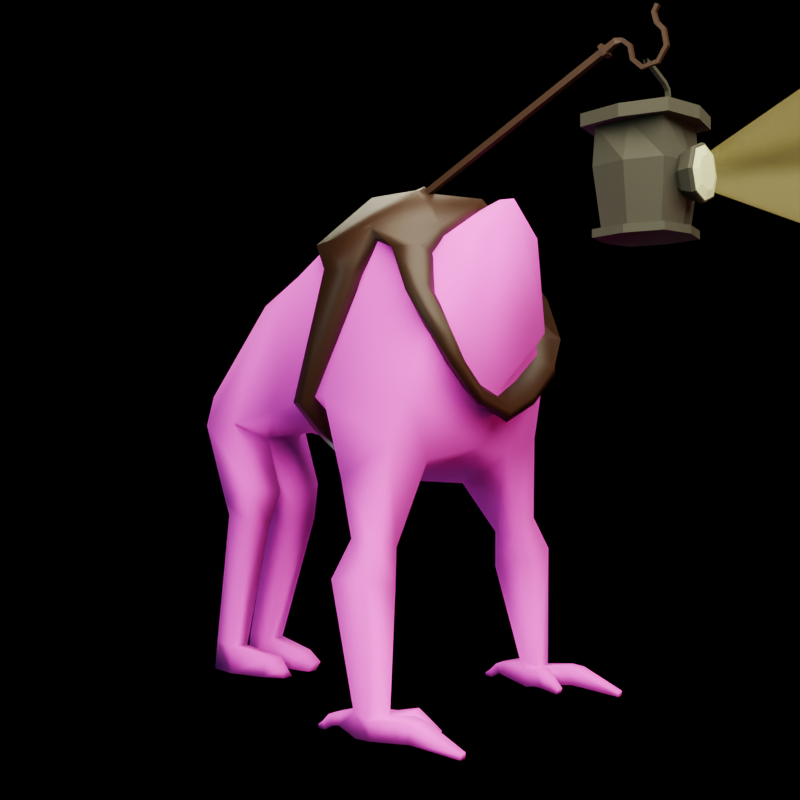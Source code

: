# Source: Sheperd.blend  (saved by Blender 5.0.118; exported with 4.5.12 LTS)
import bpy
from mathutils import Matrix  # noqa: F401  (used for matrix-valued properties, if any)

bpy.ops.wm.read_factory_settings(use_empty=True)
scene = bpy.context.scene
scene.name = 'Scene'

# ---- collections
col_collection = bpy.data.collections.new('Collection'); scene.collection.children.link(col_collection)

# ---- images (referenced by path relative to the original .blend; pixels are not part of the script)
import os
ASSET_DIR = os.environ.get("B2B_ASSET_DIR", "")  # directory of the original .blend (textures are referenced by path, not embedded)
HERE = os.path.dirname(os.path.abspath(__file__))  # packed textures are extracted next to this script under _unpacked/

def load_image(name, relpath, width, height, colorspace="sRGB"):
    """Load a texture the original file referenced (path relative to the .blend, or extracted next to this script)."""
    p = next((c for c in (os.path.join(HERE, relpath), os.path.join(ASSET_DIR, relpath)) if relpath and os.path.exists(c)), "")
    if p:
        img = bpy.data.images.load(p, check_existing=True)
        img.name = name
    else:  # same state as the original file: an image datablock whose file is absent (Cycles renders it pink)
        img = bpy.data.images.new(name, width, height)
        img.source = "FILE"
        img.filepath = "//" + (relpath or name)
    img.colorspace_settings.name = colorspace
    return img
img_sheperd_albedo_darker_png = load_image('Sheperd_Albedo_Darker.png', 'ModelTextures/Sheperd_Albedo_Darker.png', 1024, 1024, 'sRGB')

# ---- materials (node trees are filled in below, after node groups)
mat_body = bpy.data.materials.new('Body')
mat_material_001 = bpy.data.materials.new('Material.001')
mat_tin = bpy.data.materials.new('Tin')
mat_handlewood = bpy.data.materials.new('HandleWood')
mat_lens = bpy.data.materials.new('Lens')
mat_lightcone_start = bpy.data.materials.new('LightCone_Start')

# ---- material node trees
mat_body.use_nodes = True; mat_body.node_tree.nodes.clear()
_N = mat_body.node_tree.nodes; _L = mat_body.node_tree.links
n0 = _N.new('ShaderNodeBsdfPrincipled'); n0.name = 'Principled BSDF'; n0.location = (-200, 100)
n0.inputs[2].default_value = 1.0
n1 = _N.new('ShaderNodeOutputMaterial'); n1.name = 'Material Output'; n1.location = (200, 100)
n2 = _N.new('ShaderNodeTexImage'); n2.name = 'Image Texture'; n2.location = (-490, 80)
n2.image = img_sheperd_albedo_darker_png
_L.new(n0.outputs[0], n1.inputs[0])
_L.new(n2.outputs[0], n0.inputs[0])
n1.is_active_output = True
mat_material_001.use_nodes = True; mat_material_001.node_tree.nodes.clear()
_N = mat_material_001.node_tree.nodes; _L = mat_material_001.node_tree.links
n0 = _N.new('ShaderNodeBsdfPrincipled'); n0.name = 'Principled BSDF'; n0.location = (-200, 100)
n0.inputs[0].default_value = (0.03003, 0.00795, 0.002087, 1.0)
n1 = _N.new('ShaderNodeOutputMaterial'); n1.name = 'Material Output'; n1.location = (200, 100)
_L.new(n0.outputs[0], n1.inputs[0])
n1.is_active_output = True
mat_tin.use_nodes = True; mat_tin.node_tree.nodes.clear()
_N = mat_tin.node_tree.nodes; _L = mat_tin.node_tree.links
n0 = _N.new('ShaderNodeBsdfPrincipled'); n0.name = 'Principled BSDF'; n0.location = (-200, 100)
n0.inputs[0].default_value = (0.07199, 0.07117, 0.05939, 1.0)
n0.inputs[1].default_value = 0.6846
n0.inputs[2].default_value = 0.7462
n1 = _N.new('ShaderNodeOutputMaterial'); n1.name = 'Material Output'; n1.location = (200, 100)
_L.new(n0.outputs[0], n1.inputs[0])
n1.is_active_output = True
mat_handlewood.use_nodes = True; mat_handlewood.node_tree.nodes.clear()
_N = mat_handlewood.node_tree.nodes; _L = mat_handlewood.node_tree.links
n0 = _N.new('ShaderNodeBsdfPrincipled'); n0.name = 'Principled BSDF'; n0.location = (-200, 100)
n0.inputs[0].default_value = (0.05476, 0.01251, 0.006433, 1.0)
n0.inputs[2].default_value = 0.7692
n1 = _N.new('ShaderNodeOutputMaterial'); n1.name = 'Material Output'; n1.location = (200, 100)
_L.new(n0.outputs[0], n1.inputs[0])
n1.is_active_output = True
mat_lens.use_nodes = True; mat_lens.node_tree.nodes.clear()
_N = mat_lens.node_tree.nodes; _L = mat_lens.node_tree.links
n0 = _N.new('ShaderNodeBsdfPrincipled'); n0.name = 'Principled BSDF'; n0.location = (-200, 100)
n0.inputs[0].default_value = (0.7057, 0.8, 0.3831, 1.0)
n0.inputs[2].default_value = 0.2385
n0.inputs[28].default_value = 0.1
n1 = _N.new('ShaderNodeOutputMaterial'); n1.name = 'Material Output'; n1.location = (200, 100)
_L.new(n0.outputs[0], n1.inputs[0])
n1.is_active_output = True
mat_lightcone_start.use_nodes = True; mat_lightcone_start.node_tree.nodes.clear()
_N = mat_lightcone_start.node_tree.nodes; _L = mat_lightcone_start.node_tree.links
n0 = _N.new('ShaderNodeBsdfPrincipled'); n0.name = 'Principled BSDF'; n0.location = (-200, 100)
n0.inputs[0].default_value = (0.8, 0.7057, 0.2687, 1.0)
n0.inputs[4].default_value = 0.1077
n1 = _N.new('ShaderNodeOutputMaterial'); n1.name = 'Material Output'; n1.location = (200, 100)
_L.new(n0.outputs[0], n1.inputs[0])
n1.is_active_output = True

# ---- world
world_world = bpy.data.worlds.new('World'); scene.world = world_world
world_world.use_nodes = True; world_world.node_tree.nodes.clear()
_N = world_world.node_tree.nodes; _L = world_world.node_tree.links
n0 = _N.new('ShaderNodeOutputWorld'); n0.name = 'World Output'; n0.location = (200, 100)
n1 = _N.new('ShaderNodeBackground'); n1.name = 'Background'; n1.location = (-200, 100)
n1.inputs[0].default_value = (0.0, 0.0, 0.0, 1.0)
_L.new(n1.outputs[0], n0.inputs[0])
n0.is_active_output = True
world_world.color = (0.05088, 0.05088, 0.05088)
world_world.sun_shadow_jitter_overblur = 0.0

# ---- cameras
cam_camera_001 = bpy.data.cameras.new('Camera.001')

# ---- lights
light_area = bpy.data.lights.new('Area', 'AREA')
light_area.color = (1.0, 0.9476, 0.6701)
light_area.normalize = False
light_area.energy = 25.1
light_area.size = 1.0
light_area.size_y = 1.0
light_area_001 = bpy.data.lights.new('Area.001', 'AREA')
light_area_001.color = (1.0, 0.2769, 0.2162)
light_area_001.energy = 18.2
light_area_001.size = 1.0
light_area_001.size_y = 1.0
light_area_002 = bpy.data.lights.new('Area.002', 'AREA')
light_area_002.color = (0.6622, 1.0, 0.9457)
light_area_002.energy = 18.2
light_area_002.size = 1.0
light_area_002.size_y = 1.0
light_area_003 = bpy.data.lights.new('Area.003', 'AREA')
light_area_003.color = (0.6622, 1.0, 0.9457)
light_area_003.energy = 18.2
light_area_003.size = 1.0
light_area_003.size_y = 1.0
light_area_004 = bpy.data.lights.new('Area.004', 'AREA')
light_area_004.color = (1.0, 0.9476, 0.6701)
light_area_004.normalize = False
light_area_004.energy = 25.1
light_area_004.size = 1.0
light_area_004.size_y = 1.0

# ---- meshes
me_cube_001 = bpy.data.meshes.new('Cube.001')
me_cube_001.from_pydata([(0.0, -1.0, -1.875), (0.0, -1.0, 1.821), (0.0, 0.5097, -2.448), (1.768, -1.0, -1.0), (0.9357, -1.0, 1.301), (1.804, 0.6458, -1.11), (1.092, 0.1656, 1.323), (0.0, 1.588, -1.925), (0.0, 1.248, 2.128), (1.14, 1.514, -1.08), (1.017, 1.41, 1.291), (0.0, 3.775, -1.794), (0.0, 3.825, 0.6246), (0.8702, 3.718, -1.523), (0.7337, 3.425, -0.09682), (0.0, 4.552, -1.799), (0.0, 4.552, -0.8542), (0.7706, 4.552, -1.57), (0.6086, 4.552, -1.046), (0.7976, -1.373, 1.345), (1.028, -1.386, -0.265), (0.0, -1.373, 1.942), (0.0, -1.384, -0.9752), (1.033, -0.7787, -2.042), (1.029, 0.09494, -2.53), (1.909, -0.7787, -1.778), (1.901, 0.1879, -2.331), (1.619, -0.6549, -3.316), (1.605, -0.1801, -3.38), (2.07, -0.6549, -3.145), (2.081, -0.1801, -3.183), (1.757, -0.7484, -3.898), (1.733, -0.08655, -3.986), (2.396, -0.7484, -3.692), (2.409, -0.08655, -3.745), (1.957, -0.814, -5.674), (1.927, -0.4752, -5.608), (2.358, -0.7581, -5.68), (2.355, -0.4752, -5.603), (1.942, -0.852, -5.953), (1.926, -0.5136, -5.978), (2.358, -0.7985, -5.96), (2.355, -0.5141, -5.972), (1.958, -1.258, -5.605), (2.359, -1.258, -5.612), (1.958, -1.298, -5.894), (2.359, -1.298, -5.901), (1.982, -1.489, -5.62), (2.337, -1.488, -5.625), (1.982, -1.471, -5.877), (2.336, -1.47, -5.883), (2.103, -2.26, -5.886), (2.219, -2.26, -5.888), (2.103, -2.255, -5.97), (2.219, -2.254, -5.972), (1.832, -0.2135, -5.66), (2.302, -0.2156, -5.656), (1.832, -0.1406, -5.866), (2.301, -0.1427, -5.862), (2.017, 0.09196, -5.743), (2.266, 0.0928, -5.74), (2.017, 0.03037, -5.901), (2.266, 0.0312, -5.897), (2.051, 0.2514, -5.881), (2.233, 0.252, -5.878), (2.051, 0.2064, -5.996), (2.233, 0.207, -5.993), (2.101, 0.3862, -5.96), (2.185, 0.3865, -5.959), (2.101, 0.3653, -6.014), (2.185, 0.3656, -6.013), (0.6567, -1.641, 1.394), (0.8766, -1.641, -0.06865), (0.0, -1.641, 1.931), (0.0, -1.641, -0.7087), (0.1065, 3.323, -2.74), (0.8631, 3.32, -2.663), (0.07212, 4.064, -2.965), (0.7191, 4.108, -2.917), (0.2632, 3.437, -3.361), (0.8134, 3.361, -3.296), (0.2794, 3.992, -3.228), (0.7526, 3.962, -3.166), (0.2468, 4.034, -5.574), (0.6462, 4.033, -5.548), (0.2337, 4.469, -5.496), (0.5762, 4.469, -5.482), (0.2193, 4.081, -6.005), (0.6482, 4.035, -6.02), (0.2327, 4.521, -5.995), (0.6012, 4.509, -6.009), (0.1654, 3.233, -5.691), (0.5649, 3.222, -5.687), (0.138, 3.249, -5.977), (0.5669, 3.264, -5.991), (0.3261, 2.916, -5.854), (0.507, 2.911, -5.852), (0.2077, 2.923, -5.983), (0.4019, 2.93, -5.99), (1.678, -0.7208, -5.671), (1.56, -0.9917, -5.891), (1.663, -0.7589, -5.951), (1.554, -1.024, -5.61), (1.844, -1.069, -5.894), (1.838, -1.101, -5.614), (1.572, -1.124, -5.905), (1.556, -1.199, -5.711), (1.785, -1.169, -5.905), (1.768, -1.244, -5.71), (1.569, -1.411, -5.957), (1.561, -1.446, -5.865), (1.67, -1.432, -5.957), (1.662, -1.468, -5.864), (0.9377, 2.654, -1.289), (0.8724, 2.585, 0.637), (0.0, 2.641, -1.693), (0.0, 2.318, 1.471), (0.0, 4.983, -1.917), (0.0, 4.983, -1.786), (0.1224, 4.983, -1.886), (0.1224, 4.983, -1.813), (0.0, -1.047, 1.996), (0.0, 0.01789, 2.22), (1.047, -1.039, 1.445), (1.285, 0.1439, 1.514), (0.0, 1.236, 2.3), (1.155, 1.423, 1.378), (1.309, 0.5053, 0.8402), (1.721, -0.9063, 0.4388), (0.8697, 1.396, -1.762), (0.8333, 1.781, -1.626), (0.0, 1.683, -2.172), (0.0, 1.943, -2.1), (1.662, -1.193, 0.5466), (1.263, 1.149, 0.9574), (1.447, 1.386, -1.179), (1.327, 1.77, -1.174), (1.362, -0.8961, 1.135), (1.424, -0.3905, 1.151), (1.491, -1.553, -0.1409), (1.576, -1.385, -0.3163), (1.214, -1.608, -0.6053), (1.353, -1.542, -0.7251), (0.0, -1.608, -1.308), (0.0, -1.5, -1.487), (0.6393, -1.585, -1.079), (0.7461, -1.514, -1.209), (0.1369, 0.08685, 2.254), (0.0, 0.283, 2.3), (0.0, 0.1022, 2.34), (0.269, 0.08401, 2.223), (0.0, -0.9869, 1.751), (0.8838, -0.99, 1.255), (1.039, 0.1686, 1.278), (0.0, 1.241, 2.077), (0.9588, 1.408, 1.251), (1.031, 0.4733, 0.8089), (1.227, -0.7644, 0.2908), (0.7398, 1.327, -1.414), (0.7034, 1.712, -1.278), (0.0, 1.604, -1.881), (0.0, 1.863, -1.809), (1.168, -1.051, 0.3985), (0.9847, 1.117, 0.926), (1.149, 1.344, -1.099), (1.039, 1.725, -1.073), (0.9561, -0.8535, 1.04), (1.018, -0.3472, 1.057), (1.247, -1.158, -0.09689), (1.381, -1.064, -0.1844), (1.074, -1.249, -0.4261), (1.212, -1.183, -0.5469), (0.0, -1.237, -1.005), (0.0, -1.128, -1.184), (0.6079, -1.21, -0.7817), (0.7157, -1.138, -0.9131)], [], [(114, 113, 13, 14), (6, 5, 9, 10), (5, 6, 4, 3), (4, 1, 21, 19), (15, 17, 78, 77), (5, 2, 7, 9), (14, 13, 17, 18), (113, 115, 11, 13), (116, 114, 14, 12), (16, 18, 120, 118), (13, 11, 75, 76), (12, 14, 18, 16), (5, 3, 25, 26), (3, 4, 19, 20), (20, 19, 71, 72), (24, 26, 30, 28), (0, 2, 24, 23), (3, 0, 23, 25), (2, 5, 26, 24), (30, 29, 33, 34), (26, 25, 29, 30), (23, 24, 28, 27), (25, 23, 27, 29), (33, 31, 35, 37), (27, 28, 32, 31), (29, 27, 31, 33), (28, 30, 34, 32), (38, 37, 41, 42), (32, 34, 38, 36), (34, 33, 37, 38), (31, 32, 36, 35), (40, 42, 41, 39), (43, 35, 39, 45), (35, 36, 99), (38, 42, 58, 56), (43, 45, 49, 47), (39, 41, 46, 45), (37, 35, 43, 44), (41, 37, 44, 46), (50, 48, 52, 54), (45, 46, 50, 49), (46, 44, 48, 50), (44, 43, 47, 48), (52, 51, 53, 54), (48, 47, 51, 52), (47, 49, 53, 51), (49, 50, 54, 53), (57, 55, 59, 61), (42, 40, 57, 58), (55, 99, 36), (36, 38, 56, 55), (60, 62, 66, 64), (58, 57, 61, 62), (56, 58, 62, 60), (55, 56, 60, 59), (65, 63, 67, 69), (59, 60, 64, 63), (61, 59, 63, 65), (62, 61, 65, 66), (67, 68, 70, 69), (66, 65, 69, 70), (64, 66, 70, 68), (63, 64, 68, 67), (0, 3, 20, 22), (72, 71, 73, 74), (19, 21, 73, 71), (76, 75, 79, 80), (22, 20, 72, 74), (11, 15, 77, 75), (17, 13, 76, 78), (80, 79, 83, 84), (75, 77, 81, 79), (77, 78, 82, 81), (78, 76, 80, 82), (86, 84, 88, 90), (82, 80, 84, 86), (81, 82, 86, 85), (79, 81, 85, 83), (88, 87, 89, 90), (85, 86, 90, 89), (83, 85, 89, 87), (83, 87, 93, 91), (94, 92, 96, 98), (87, 88, 94, 93), (84, 83, 91, 92), (88, 84, 92, 94), (96, 95, 97, 98), (92, 91, 95, 96), (91, 93, 97, 95), (93, 94, 98, 97), (57, 40, 101), (102, 100, 105, 106), (101, 39, 103, 100), (99, 101, 100, 102), (40, 39, 101), (39, 35, 104, 103), (35, 99, 102, 104), (108, 106, 110, 112), (103, 104, 108, 107), (100, 103, 107, 105), (104, 102, 106, 108), (110, 109, 111, 112), (106, 105, 109, 110), (107, 108, 112, 111), (105, 107, 111, 109), (99, 55, 57, 101), (8, 10, 114, 116), (9, 7, 115, 113), (10, 9, 113, 114), (117, 118, 120, 119), (18, 17, 119, 120), (17, 15, 117, 119), (124, 150, 122, 121, 123), (122, 150, 147, 149), (126, 124, 127, 134), (136, 135, 129, 130), (130, 129, 131, 132), (138, 137, 133, 128), (134, 127, 135, 136), (124, 123, 137, 138), (128, 133, 139, 140), (140, 139, 141, 142), (146, 145, 143, 144), (142, 141, 145, 146), (148, 150, 124, 126, 125), (149, 147, 148), (150, 148, 147), (123, 121, 151, 152), (125, 126, 155, 154), (127, 124, 153, 156), (129, 135, 164, 158), (131, 129, 158, 160), (130, 132, 161, 159), (134, 136, 165, 163), (128, 140, 169, 157), (133, 137, 166, 162), (136, 130, 159, 165), (137, 123, 152, 166), (124, 138, 167, 153), (139, 133, 162, 168), (138, 128, 157, 167), (141, 139, 168, 170), (140, 142, 171, 169), (143, 145, 174, 172), (142, 146, 175, 171), (145, 141, 170, 174), (146, 144, 173, 175), (126, 134, 163, 155), (135, 127, 156, 164)])
me_cube_001.polygons.foreach_set('use_smooth', [True] * 149)
me_cube_001.polygons.foreach_set('material_index', [0, 0, 0, 0, 0, 0, 0, 0, 0, 0, 0, 0, 0, 0, 0, 0, 0, 0, 0, 0, 0, 0, 0, 0, 0, 0, 0, 0, 0, 0, 0, 0, 0, 0, 0, 0, 0, 0, 0, 0, 0, 0, 0, 0, 0, 0, 0, 0, 0, 0, 0, 0, 0, 0, 0, 0, 0, 0, 0, 0, 0, 0, 0, 0, 0, 0, 0, 0, 0, 0, 0, 0, 0, 0, 0, 0, 0, 0, 0, 0, 0, 0, 0, 0, 0, 0, 0, 0, 0, 0, 0, 0, 0, 0, 0, 0, 0, 0, 0, 0, 0, 0, 0, 0, 0, 0, 0, 0, 0, 0, 0, 0, 1, 1, 1, 1, 1, 1, 1, 1, 1, 1, 1, 1, 1, 1, 1, 1, 1, 1, 1, 1, 1, 1, 1, 1, 1, 1, 1, 1, 1, 1, 1, 1, 1, 1, 1, 1, 1])
_uv = me_cube_001.uv_layers.new(name='UVMap')
_uv.uv.foreach_set('vector', [0.3838, 0.3216, 0.2431, 0.2105, 0.2904, 0.1174, 0.3786, 0.2195, 0.3256, 0.5354, 0.1362, 0.4061, 0.1861, 0.3138, 0.3707, 0.4489, 0.1362, 0.4061, 0.3256, 0.5354, 0.2904, 0.6295, 0.08819, 0.5515, 0.2904, 0.6295, 0.371, 0.6786, 0.3673, 0.6907, 0.2888, 0.644, 0.6879, 0.508, 0.6316, 0.529, 0.6168, 0.3996, 0.6785, 0.393, 0.1362, 0.4061, 0.0002118, 0.2504, 0.09728, 0.2065, 0.1861, 0.3138, 0.3786, 0.2195, 0.2904, 0.1174, 0.3389, 0.05935, 0.3673, 0.09157, 0.2431, 0.2105, 0.174, 0.1437, 0.2435, 0.06566, 0.2904, 0.1174, 0.4849, 0.3783, 0.3838, 0.3216, 0.3786, 0.2195, 0.4796, 0.2239, 0.4231, 0.08578, 0.3673, 0.09157, 0.3709, 0.01387, 0.38, 0.00856, 0.5566, 0.5154, 0.4853, 0.5042, 0.4853, 0.4078, 0.5471, 0.4132, 0.4796, 0.2239, 0.3786, 0.2195, 0.3673, 0.09157, 0.4231, 0.08578, 0.9031, 0.7669, 0.8174, 0.8813, 0.7722, 0.8314, 0.7989, 0.7148, 0.08819, 0.5515, 0.2904, 0.6295, 0.2888, 0.644, 0.1482, 0.6201, 0.8637, 0.08307, 0.8412, 0.231, 0.8124, 0.2267, 0.8356, 0.1041, 0.834, 0.6275, 0.7989, 0.7148, 0.7205, 0.6826, 0.743, 0.6193, 0.6691, 0.9998, 0.5251, 0.9571, 0.5758, 0.876, 0.6887, 0.9046, 0.8174, 0.8813, 0.6691, 0.9998, 0.6887, 0.9046, 0.7722, 0.8314, 0.9031, 0.5692, 0.9031, 0.7669, 0.7989, 0.7148, 0.834, 0.6275, 0.7205, 0.6826, 0.6759, 0.7333, 0.6408, 0.6895, 0.6728, 0.6498, 0.7989, 0.7148, 0.7722, 0.8314, 0.6759, 0.7333, 0.7205, 0.6826, 0.6887, 0.9046, 0.5758, 0.876, 0.5649, 0.7885, 0.6214, 0.7678, 0.7722, 0.8314, 0.6887, 0.9046, 0.6214, 0.7678, 0.6759, 0.7333, 0.6408, 0.6895, 0.5932, 0.7198, 0.5042, 0.5934, 0.5286, 0.571, 0.6214, 0.7678, 0.5649, 0.7885, 0.5402, 0.745, 0.5932, 0.7198, 0.6759, 0.7333, 0.6214, 0.7678, 0.5932, 0.7198, 0.6408, 0.6895, 0.743, 0.6193, 0.7205, 0.6826, 0.6728, 0.6498, 0.6967, 0.5985, 0.9062, 0.0954, 0.8936, 0.1234, 0.8641, 0.1231, 0.8674, 0.09355, 0.6967, 0.5985, 0.6728, 0.6498, 0.5515, 0.5592, 0.5723, 0.5294, 0.6728, 0.6498, 0.6408, 0.6895, 0.5286, 0.571, 0.5515, 0.5592, 0.5932, 0.7198, 0.5402, 0.745, 0.4853, 0.6147, 0.5042, 0.5934, 0.09097, 0.7545, 0.09283, 0.7156, 0.1187, 0.7165, 0.1219, 0.7545, 0.9242, 0.1753, 0.9344, 0.1342, 0.9625, 0.1421, 0.9498, 0.1867, 0.8543, 0.3155, 0.8543, 0.398, 0.8192, 0.3556, 0.9062, 0.0954, 0.8674, 0.09355, 0.8848, 0.05663, 0.9047, 0.0678, 0.9242, 0.1753, 0.9498, 0.1867, 0.9407, 0.2029, 0.9192, 0.1936, 0.07398, 0.7565, 0.03612, 0.7613, 0.03612, 0.7156, 0.07262, 0.7156, 0.8936, 0.1234, 0.9344, 0.1342, 0.9242, 0.1753, 0.8914, 0.1705, 0.8641, 0.1231, 0.8936, 0.1234, 0.8914, 0.1705, 0.8641, 0.1748, 0.868, 0.1922, 0.8908, 0.1897, 0.8928, 0.243, 0.8889, 0.249, 0.1223, 0.7521, 0.1223, 0.7156, 0.138, 0.7177, 0.1382, 0.75, 0.8641, 0.1748, 0.8914, 0.1705, 0.8908, 0.1897, 0.868, 0.1922, 0.8914, 0.1705, 0.9242, 0.1753, 0.9192, 0.1936, 0.8908, 0.1897, 0.8928, 0.243, 0.8999, 0.2433, 0.9014, 0.2515, 0.8889, 0.249, 0.8908, 0.1897, 0.9192, 0.1936, 0.8999, 0.2433, 0.8928, 0.243, 0.9192, 0.1936, 0.9407, 0.2029, 0.9014, 0.2515, 0.8999, 0.2433, 0.7864, 0.5161, 0.7541, 0.5161, 0.7649, 0.4443, 0.7755, 0.4443, 0.9547, 0.03328, 0.9502, 0.05485, 0.9233, 0.0308, 0.934, 0.0183, 0.0357, 0.7156, 0.0357, 0.7546, 0.0002119, 0.7631, 0.0004226, 0.7203, 0.8178, 0.4428, 0.8192, 0.3556, 0.8543, 0.398, 0.9483, 0.08357, 0.9062, 0.0954, 0.9047, 0.0678, 0.9502, 0.05485, 0.9016, 0.03782, 0.886, 0.03791, 0.8859, 0.01732, 0.8975, 0.01972, 0.09055, 0.7156, 0.09055, 0.7584, 0.07456, 0.7416, 0.07441, 0.7189, 0.9047, 0.0678, 0.8848, 0.05663, 0.886, 0.03791, 0.9016, 0.03782, 0.9502, 0.05485, 0.9047, 0.0678, 0.9016, 0.03782, 0.9233, 0.0308, 0.9196, 0.004402, 0.9133, 0.01374, 0.9037, 0.005753, 0.9044, 0.0002118, 0.9233, 0.0308, 0.9016, 0.03782, 0.8975, 0.01972, 0.9133, 0.01374, 0.934, 0.0183, 0.9233, 0.0308, 0.9133, 0.01374, 0.9196, 0.004402, 0.1568, 0.7156, 0.1568, 0.7382, 0.1386, 0.7352, 0.1386, 0.7187, 0.9037, 0.005753, 0.8987, 0.007435, 0.8942, 0.00244, 0.9044, 0.0002118, 0.1718, 0.7156, 0.1718, 0.7321, 0.1572, 0.7276, 0.1572, 0.7199, 0.8975, 0.01972, 0.8859, 0.01732, 0.8942, 0.00244, 0.8987, 0.007435, 0.9133, 0.01374, 0.8975, 0.01972, 0.8987, 0.007435, 0.9037, 0.005753, 0.0002118, 0.7112, 0.08819, 0.5515, 0.1482, 0.6201, 0.0785, 0.7152, 0.8356, 0.1041, 0.8124, 0.2267, 0.7541, 0.282, 0.7541, 0.0362, 0.8412, 0.231, 0.7732, 0.302, 0.7541, 0.282, 0.8124, 0.2267, 0.5471, 0.4132, 0.4853, 0.4078, 0.5014, 0.3538, 0.5483, 0.3637, 0.7645, 0.0002118, 0.8637, 0.08307, 0.8356, 0.1041, 0.7541, 0.0362, 0.7537, 0.4736, 0.6879, 0.508, 0.6785, 0.393, 0.7474, 0.3757, 0.6316, 0.529, 0.5566, 0.5154, 0.5471, 0.4132, 0.6168, 0.3996, 0.5483, 0.3637, 0.5014, 0.3538, 0.5128, 0.1099, 0.5547, 0.1195, 0.7474, 0.3757, 0.6785, 0.393, 0.6617, 0.3604, 0.7162, 0.3304, 0.6785, 0.393, 0.6168, 0.3996, 0.6079, 0.3726, 0.6617, 0.3604, 0.6168, 0.3996, 0.5471, 0.4132, 0.5483, 0.3637, 0.6079, 0.3726, 0.5992, 0.1375, 0.5547, 0.1195, 0.5953, 0.0946, 0.6036, 0.111, 0.6079, 0.3726, 0.5483, 0.3637, 0.5547, 0.1195, 0.5992, 0.1375, 0.6617, 0.3604, 0.6079, 0.3726, 0.5992, 0.1375, 0.6234, 0.1328, 0.7162, 0.3304, 0.6617, 0.3604, 0.6234, 0.1328, 0.6528, 0.1095, 0.5953, 0.0946, 0.6206, 0.09402, 0.6123, 0.1127, 0.6036, 0.111, 0.6234, 0.1328, 0.5992, 0.1375, 0.6036, 0.111, 0.6123, 0.1127, 0.6528, 0.1095, 0.6234, 0.1328, 0.6123, 0.1127, 0.6206, 0.09402, 0.6528, 0.1095, 0.6206, 0.09402, 0.624, 0.03694, 0.6491, 0.03397, 0.5904, 0.04336, 0.5672, 0.0399, 0.5825, 0.01087, 0.5979, 0.01496, 0.6206, 0.09402, 0.5953, 0.0946, 0.5904, 0.04336, 0.624, 0.03694, 0.5547, 0.1195, 0.5128, 0.1099, 0.5321, 0.02367, 0.5672, 0.0399, 0.5953, 0.0946, 0.5547, 0.1195, 0.5672, 0.0399, 0.5904, 0.04336, 0.5825, 0.01087, 0.5981, 0.0009829, 0.6139, 0.008966, 0.5979, 0.01496, 0.5672, 0.0399, 0.5321, 0.02367, 0.5669, 0.0002119, 0.5825, 0.01087, 0.6491, 0.03397, 0.624, 0.03694, 0.6139, 0.008966, 0.6291, 0.001173, 0.624, 0.03694, 0.5904, 0.04336, 0.5979, 0.01496, 0.6139, 0.008966, 0.7754, 0.4438, 0.7541, 0.3714, 0.7989, 0.3492, 0.8099, 0.341, 0.8099, 0.341, 0.8099, 0.341, 0.8099, 0.341, 0.7989, 0.3492, 0.784, 0.3024, 0.81, 0.341, 0.8099, 0.341, 0.8192, 0.3556, 0.7989, 0.3492, 0.8099, 0.341, 0.8099, 0.341, 0.7541, 0.3714, 0.784, 0.3024, 0.7989, 0.3492, 0.784, 0.3024, 0.8543, 0.3155, 0.8099, 0.3411, 0.81, 0.341, 0.8543, 0.3155, 0.8192, 0.3556, 0.8099, 0.341, 0.8099, 0.3411, 0.8099, 0.341, 0.8099, 0.341, 0.8099, 0.341, 0.8099, 0.341, 0.81, 0.341, 0.8099, 0.3411, 0.8099, 0.341, 0.81, 0.341, 0.8099, 0.341, 0.81, 0.341, 0.81, 0.341, 0.8099, 0.341, 0.8099, 0.3411, 0.8099, 0.341, 0.8099, 0.341, 0.8099, 0.341, 0.8099, 0.341, 0.8099, 0.341, 0.8099, 0.341, 0.8099, 0.341, 0.8099, 0.341, 0.8099, 0.341, 0.8099, 0.341, 0.8099, 0.341, 0.81, 0.341, 0.8099, 0.341, 0.8099, 0.341, 0.8099, 0.341, 0.8099, 0.341, 0.81, 0.341, 0.8099, 0.341, 0.8099, 0.341, 0.8192, 0.3556, 0.8178, 0.4428, 0.7754, 0.4438, 0.7989, 0.3492, 0.484, 0.494, 0.3707, 0.4489, 0.3838, 0.3216, 0.4849, 0.3783, 0.1861, 0.3138, 0.09728, 0.2065, 0.174, 0.1437, 0.2431, 0.2105, 0.3707, 0.4489, 0.1861, 0.3138, 0.2431, 0.2105, 0.3838, 0.3216, 0.3707, 0.0002753, 0.38, 0.00856, 0.3709, 0.01387, 0.3675, 0.009783, 0.3673, 0.09157, 0.3389, 0.05935, 0.3675, 0.009783, 0.3709, 0.01387, 0.3389, 0.05935, 0.333, 0.0002118, 0.3707, 0.0002753, 0.3675, 0.009783, 0.3256, 0.5354, 0.423, 0.5888, 0.4308, 0.5931, 0.371, 0.6786, 0.2904, 0.6295, 0.4308, 0.5931, 0.423, 0.5888, 0.423, 0.5888, 0.4308, 0.5931, 0.3707, 0.4489, 0.3256, 0.5354, 0.3256, 0.5354, 0.3707, 0.4489, 0.3707, 0.4489, 0.3256, 0.5354, 0.3256, 0.5354, 0.3707, 0.4489, 0.3707, 0.4489, 0.3256, 0.5354, 0.3256, 0.5354, 0.3707, 0.4489, 0.3256, 0.5354, 0.2904, 0.6295, 0.2904, 0.6295, 0.3256, 0.5354, 0.3707, 0.4489, 0.3256, 0.5354, 0.3256, 0.5354, 0.3707, 0.4489, 0.3256, 0.5354, 0.2904, 0.6295, 0.2904, 0.6295, 0.3256, 0.5354, 0.3256, 0.5354, 0.2904, 0.6295, 0.2904, 0.6295, 0.3256, 0.5354, 0.3256, 0.5354, 0.2904, 0.6295, 0.2904, 0.6295, 0.3256, 0.5354, 0.3256, 0.5354, 0.2904, 0.6295, 0.2904, 0.6295, 0.3256, 0.5354, 0.3256, 0.5354, 0.2904, 0.6295, 0.2904, 0.6295, 0.3256, 0.5354, 0.4416, 0.5729, 0.423, 0.5888, 0.3256, 0.5354, 0.3707, 0.4489, 0.484, 0.494, 0.4308, 0.5931, 0.423, 0.5888, 0.4416, 0.5729, 0.4294, 0.5748, 0.4294, 0.5748, 0.423, 0.5888, 0.2904, 0.6295, 0.371, 0.6786, 0.371, 0.6786, 0.2904, 0.6295, 0.484, 0.494, 0.3707, 0.4489, 0.3707, 0.4489, 0.484, 0.494, 0.3256, 0.5354, 0.3256, 0.5354, 0.3256, 0.5354, 0.3256, 0.5354, 0.3256, 0.5354, 0.3256, 0.5354, 0.3256, 0.5354, 0.3256, 0.5354, 0.3256, 0.5354, 0.3256, 0.5354, 0.3256, 0.5354, 0.3256, 0.5354, 0.3707, 0.4489, 0.3707, 0.4489, 0.3707, 0.4489, 0.3707, 0.4489, 0.3707, 0.4489, 0.3707, 0.4489, 0.3707, 0.4489, 0.3707, 0.4489, 0.3256, 0.5354, 0.3256, 0.5354, 0.3256, 0.5354, 0.3256, 0.5354, 0.2904, 0.6295, 0.2904, 0.6295, 0.2904, 0.6295, 0.2904, 0.6295, 0.3707, 0.4489, 0.3707, 0.4489, 0.3707, 0.4489, 0.3707, 0.4489, 0.2904, 0.6295, 0.2904, 0.6295, 0.2904, 0.6295, 0.2904, 0.6295, 0.3256, 0.5354, 0.3256, 0.5354, 0.3256, 0.5354, 0.3256, 0.5354, 0.2904, 0.6295, 0.2904, 0.6295, 0.2904, 0.6295, 0.2904, 0.6295, 0.3256, 0.5354, 0.3256, 0.5354, 0.3256, 0.5354, 0.3256, 0.5354, 0.2904, 0.6295, 0.2904, 0.6295, 0.2904, 0.6295, 0.2904, 0.6295, 0.3256, 0.5354, 0.3256, 0.5354, 0.3256, 0.5354, 0.3256, 0.5354, 0.2904, 0.6295, 0.2904, 0.6295, 0.2904, 0.6295, 0.2904, 0.6295, 0.3256, 0.5354, 0.3256, 0.5354, 0.3256, 0.5354, 0.3256, 0.5354, 0.2904, 0.6295, 0.2904, 0.6295, 0.2904, 0.6295, 0.2904, 0.6295, 0.3256, 0.5354, 0.3256, 0.5354, 0.3256, 0.5354, 0.3256, 0.5354, 0.3707, 0.4489, 0.3707, 0.4489, 0.3707, 0.4489, 0.3707, 0.4489, 0.3256, 0.5354, 0.3256, 0.5354, 0.3256, 0.5354, 0.3256, 0.5354])
me_cube_001.materials.append(mat_body)
me_cube_001.materials.append(mat_material_001)
me_cube_001.update()
me_cube_003 = bpy.data.meshes.new('Cube.003')
me_cube_003.from_pydata([(-0.01358, -0.9342, 0.2908), (-0.01358, -0.9265, 0.3168), (-0.01358, 0.009121, 0.008885), (-0.01358, 0.0169, 0.0349), (0.01358, -0.9342, 0.2908), (0.01358, -0.9265, 0.3168), (0.01358, 0.009121, 0.008885), (0.01358, 0.0169, 0.0349), (-0.02344, -0.9371, 0.2814), (-0.02344, -0.9236, 0.3263), (0.02344, -0.9371, 0.2814), (0.02344, -0.9236, 0.3263), (-0.02344, -0.9554, 0.2868), (-0.02344, -0.9419, 0.3317), (0.02344, -0.9554, 0.2868), (0.02344, -0.9419, 0.3317), (-0.01253, -0.9524, 0.2973), (-0.01253, -0.9449, 0.3212), (0.01253, -0.9524, 0.2973), (0.01253, -0.9449, 0.3212), (-0.01253, -0.9912, 0.3104), (-0.01253, -0.9902, 0.3354), (0.01253, -0.9912, 0.3104), (0.01253, -0.9902, 0.3354), (-0.008367, -1.014, 0.3104), (-0.008367, -1.022, 0.325), (0.008367, -1.014, 0.3104), (0.008367, -1.022, 0.325), (-0.008367, -1.037, 0.2817), (-0.008367, -1.052, 0.288), (0.008367, -1.037, 0.2817), (0.008367, -1.052, 0.288), (-0.008367, -1.037, 0.2303), (-0.008367, -1.053, 0.2337), (0.008367, -1.037, 0.2303), (0.008367, -1.053, 0.2337), (-0.008367, -1.074, 0.1798), (-0.008367, -1.083, 0.1937), (0.008367, -1.074, 0.1798), (0.008367, -1.083, 0.1937), (-0.008367, -1.144, 0.1778), (-0.008367, -1.139, 0.1936), (0.008367, -1.144, 0.1778), (0.008367, -1.139, 0.1936), (-0.008367, -1.192, 0.2274), (-0.008367, -1.176, 0.2342), (0.008367, -1.192, 0.2274), (0.008367, -1.176, 0.2342), (-0.008367, -1.192, 0.2948), (-0.008367, -1.176, 0.2904), (0.008367, -1.192, 0.2948), (0.008367, -1.176, 0.2904), (-0.008367, -1.17, 0.3316), (-0.008367, -1.154, 0.3264), (0.008367, -1.17, 0.3316), (0.008367, -1.154, 0.3264), (-0.008367, -1.166, 0.3677), (-0.008367, -1.15, 0.3725), (0.008367, -1.166, 0.3677), (0.008367, -1.15, 0.3725), (-0.008367, -1.184, 0.3885), (-0.008367, -1.171, 0.3989), (0.008367, -1.184, 0.3885), (0.008367, -1.171, 0.3989)], [], [(0, 1, 3, 2), (2, 3, 7, 6), (6, 7, 5, 4), (5, 1, 9, 11), (2, 6, 4, 0), (7, 3, 1, 5), (8, 10, 14, 12), (4, 5, 11, 10), (1, 0, 8, 9), (0, 4, 10, 8), (12, 14, 18, 16), (9, 8, 12, 13), (11, 9, 13, 15), (10, 11, 15, 14), (19, 17, 21, 23), (13, 12, 16, 17), (15, 13, 17, 19), (14, 15, 19, 18), (20, 22, 26, 24), (18, 19, 23, 22), (16, 18, 22, 20), (17, 16, 20, 21), (25, 24, 28, 29), (21, 20, 24, 25), (23, 21, 25, 27), (22, 23, 27, 26), (31, 29, 33, 35), (27, 25, 29, 31), (26, 27, 31, 30), (24, 26, 30, 28), (32, 34, 38, 36), (30, 31, 35, 34), (28, 30, 34, 32), (29, 28, 32, 33), (39, 37, 41, 43), (33, 32, 36, 37), (35, 33, 37, 39), (34, 35, 39, 38), (42, 43, 47, 46), (38, 39, 43, 42), (36, 38, 42, 40), (37, 36, 40, 41), (44, 46, 50, 48), (40, 42, 46, 44), (41, 40, 44, 45), (43, 41, 45, 47), (51, 49, 53, 55), (45, 44, 48, 49), (47, 45, 49, 51), (46, 47, 51, 50), (52, 54, 58, 56), (50, 51, 55, 54), (48, 50, 54, 52), (49, 48, 52, 53), (56, 58, 62, 60), (53, 52, 56, 57), (55, 53, 57, 59), (54, 55, 59, 58), (62, 63, 61, 60), (57, 56, 60, 61), (59, 57, 61, 63), (58, 59, 63, 62)])
_uv = me_cube_003.uv_layers.new(name='UVMap')
_uv.uv.foreach_set('vector', [0.375, 0.0, 0.625, 0.0, 0.625, 0.25, 0.375, 0.25, 0.375, 0.25, 0.625, 0.25, 0.625, 0.5, 0.375, 0.5, 0.375, 0.5, 0.625, 0.5, 0.625, 0.75, 0.375, 0.75, 0.625, 0.75, 0.875, 0.75, 0.875, 0.75, 0.625, 0.75, 0.125, 0.5, 0.375, 0.5, 0.375, 0.75, 0.125, 0.75, 0.625, 0.5, 0.875, 0.5, 0.875, 0.75, 0.625, 0.75, 0.125, 0.75, 0.375, 0.75, 0.375, 0.75, 0.125, 0.75, 0.375, 0.75, 0.625, 0.75, 0.625, 0.75, 0.375, 0.75, 0.625, 0.0, 0.375, 0.0, 0.375, 0.0, 0.625, 0.0, 0.125, 0.75, 0.375, 0.75, 0.375, 0.75, 0.125, 0.75, 0.125, 0.75, 0.375, 0.75, 0.375, 0.75, 0.125, 0.75, 0.625, 0.0, 0.375, 0.0, 0.375, 0.0, 0.625, 0.0, 0.625, 0.75, 0.875, 0.75, 0.875, 0.75, 0.625, 0.75, 0.375, 0.75, 0.625, 0.75, 0.625, 0.75, 0.375, 0.75, 0.625, 0.75, 0.875, 0.75, 0.875, 0.75, 0.625, 0.75, 0.625, 0.0, 0.375, 0.0, 0.375, 0.0, 0.625, 0.0, 0.625, 0.75, 0.875, 0.75, 0.875, 0.75, 0.625, 0.75, 0.375, 0.75, 0.625, 0.75, 0.625, 0.75, 0.375, 0.75, 0.125, 0.75, 0.375, 0.75, 0.375, 0.75, 0.125, 0.75, 0.375, 0.75, 0.625, 0.75, 0.625, 0.75, 0.375, 0.75, 0.125, 0.75, 0.375, 0.75, 0.375, 0.75, 0.125, 0.75, 0.625, 0.0, 0.375, 0.0, 0.375, 0.0, 0.625, 0.0, 0.625, 0.0, 0.375, 0.0, 0.375, 0.0, 0.625, 0.0, 0.625, 0.0, 0.375, 0.0, 0.375, 0.0, 0.625, 0.0, 0.625, 0.75, 0.875, 0.75, 0.875, 0.75, 0.625, 0.75, 0.375, 0.75, 0.625, 0.75, 0.625, 0.75, 0.375, 0.75, 0.625, 0.75, 0.875, 0.75, 0.875, 0.75, 0.625, 0.75, 0.625, 0.75, 0.875, 0.75, 0.875, 0.75, 0.625, 0.75, 0.375, 0.75, 0.625, 0.75, 0.625, 0.75, 0.375, 0.75, 0.125, 0.75, 0.375, 0.75, 0.375, 0.75, 0.125, 0.75, 0.125, 0.75, 0.375, 0.75, 0.375, 0.75, 0.125, 0.75, 0.375, 0.75, 0.625, 0.75, 0.625, 0.75, 0.375, 0.75, 0.125, 0.75, 0.375, 0.75, 0.375, 0.75, 0.125, 0.75, 0.625, 0.0, 0.375, 0.0, 0.375, 0.0, 0.625, 0.0, 0.625, 0.75, 0.875, 0.75, 0.875, 0.75, 0.625, 0.75, 0.625, 0.0, 0.375, 0.0, 0.375, 0.0, 0.625, 0.0, 0.625, 0.75, 0.875, 0.75, 0.875, 0.75, 0.625, 0.75, 0.375, 0.75, 0.625, 0.75, 0.625, 0.75, 0.375, 0.75, 0.375, 0.75, 0.625, 0.75, 0.625, 0.75, 0.375, 0.75, 0.375, 0.75, 0.625, 0.75, 0.625, 0.75, 0.375, 0.75, 0.125, 0.75, 0.375, 0.75, 0.375, 0.75, 0.125, 0.75, 0.625, 0.0, 0.375, 0.0, 0.375, 0.0, 0.625, 0.0, 0.125, 0.75, 0.375, 0.75, 0.375, 0.75, 0.125, 0.75, 0.125, 0.75, 0.375, 0.75, 0.375, 0.75, 0.125, 0.75, 0.625, 0.0, 0.375, 0.0, 0.375, 0.0, 0.625, 0.0, 0.625, 0.75, 0.875, 0.75, 0.875, 0.75, 0.625, 0.75, 0.625, 0.75, 0.875, 0.75, 0.875, 0.75, 0.625, 0.75, 0.625, 0.0, 0.375, 0.0, 0.375, 0.0, 0.625, 0.0, 0.625, 0.75, 0.875, 0.75, 0.875, 0.75, 0.625, 0.75, 0.375, 0.75, 0.625, 0.75, 0.625, 0.75, 0.375, 0.75, 0.125, 0.75, 0.375, 0.75, 0.375, 0.75, 0.125, 0.75, 0.375, 0.75, 0.625, 0.75, 0.625, 0.75, 0.375, 0.75, 0.125, 0.75, 0.375, 0.75, 0.375, 0.75, 0.125, 0.75, 0.625, 0.0, 0.375, 0.0, 0.375, 0.0, 0.625, 0.0, 0.125, 0.75, 0.375, 0.75, 0.375, 0.75, 0.125, 0.75, 0.625, 0.0, 0.375, 0.0, 0.375, 0.0, 0.625, 0.0, 0.625, 0.75, 0.875, 0.75, 0.875, 0.75, 0.625, 0.75, 0.375, 0.75, 0.625, 0.75, 0.625, 0.75, 0.375, 0.75, 0.375, 0.75, 0.625, 0.75, 0.625, 1.0, 0.375, 1.0, 0.625, 0.0, 0.375, 0.0, 0.375, 0.0, 0.625, 0.0, 0.625, 0.75, 0.875, 0.75, 0.875, 0.75, 0.625, 0.75, 0.375, 0.75, 0.625, 0.75, 0.625, 0.75, 0.375, 0.75])
me_cube_003.materials.append(mat_material_001)
me_cube_003.update()
me_cube_005 = bpy.data.meshes.new('Cube.005')
me_cube_005.from_pydata([(-0.1191, -0.1191, 0.0258), (-0.1345, -0.1345, 0.4088), (-0.1191, 0.1191, 0.0258), (-0.1345, 0.1345, 0.4088), (0.1191, -0.1191, 0.0258), (0.1345, -0.1345, 0.4088), (0.1191, 0.1191, 0.0258), (0.1345, 0.1345, 0.4088), (0.1345, 0.0, 0.4088), (0.1455, 0.0, 0.0258), (-0.1345, 0.0, 0.4088), (-0.1455, 0.0, 0.0258), (-0.1439, -0.1439, 0.0285), (-0.1439, 0.1439, 0.0285), (0.1439, -0.1439, 0.0285), (0.1439, 0.1439, 0.0285), (-0.1439, -0.1439, -0.002876), (-0.1439, 0.1439, -0.002876), (0.1439, -0.1439, -0.002876), (0.1439, 0.1439, -0.002876), (-0.1742, -0.1742, 0.4034), (-0.1742, 0.1742, 0.4034), (0.1742, -0.1742, 0.4034), (0.1742, 0.1742, 0.4034), (0.1742, 0.1742, 0.4514), (0.1742, -0.1742, 0.4514), (-0.1742, 0.1742, 0.4514), (-0.1742, -0.1742, 0.4514), (-0.1758, 0.0, 0.0285), (0.1758, 0.0, 0.0285), (-0.1758, 0.0, -0.002876), (0.1758, 0.0, -0.002876), (-0.21, 0.0, 0.4034), (0.21, 0.0, 0.4034), (0.21, 0.0, 0.4514), (-0.21, 0.0, 0.4514), (0.0, 0.1455, 0.0258), (0.0, 0.1345, 0.4088), (0.0, -0.1455, 0.0258), (0.0, -0.1345, 0.4088), (0.0, 0.1758, 0.0285), (0.0, -0.1758, 0.0285), (0.0, 0.1758, -0.002876), (0.0, -0.1758, -0.002876), (0.0, 0.21, 0.4034), (0.0, -0.21, 0.4034), (0.0, -0.21, 0.4514), (0.0, 0.21, 0.4514), (0.0, 0.0, 0.4514), (0.0, 0.0, -0.002876), (-0.1422, -0.1422, 0.2572), (-0.1422, 0.1422, 0.2572), (0.1422, 0.1422, 0.2572), (0.1422, -0.1422, 0.2572), (0.1751, 0.0, 0.2572), (-0.1751, 0.0, 0.2572), (0.0, -0.1751, 0.2572), (0.0, 0.1751, 0.2572), (0.0, -0.007635, 0.6451), (0.0, -0.007614, 0.6616), (0.0, 0.008975, 0.645), (0.0, 0.008995, 0.6615), (0.04574, 0.00844, 0.6536), (0.04384, 0.00842, 0.6371), (0.04562, -0.00817, 0.6536), (0.04373, -0.00819, 0.6371), (0.1506, -0.008305, 0.5977), (0.1557, -0.008305, 0.6135), (0.1506, 0.008305, 0.5977), (0.1557, 0.008305, 0.6135), (0.1713, -0.008305, 0.5808), (0.1856, -0.008305, 0.5892), (0.1713, 0.008305, 0.5808), (0.1856, 0.008305, 0.5892), (0.1765, -0.008305, 0.5487), (0.193, -0.008305, 0.5469), (0.1765, 0.008305, 0.5487), (0.193, 0.008305, 0.5469), (0.1591, -0.008305, 0.506), (0.1725, -0.008305, 0.4963), (0.1591, 0.008305, 0.506), (0.1725, 0.008305, 0.4963), (0.08843, -0.008305, 0.4466), (0.09916, -0.008305, 0.4339), (0.08843, 0.008305, 0.4466), (0.09916, 0.008305, 0.4339), (-0.07693, -0.2273, 0.1319), (-0.07693, -0.2273, 0.2857), (0.07693, -0.2273, 0.1319), (0.07693, -0.2273, 0.2857), (-0.1058, -0.2273, 0.2088), (0.1058, -0.2273, 0.2088), (0.0, -0.2273, 0.103), (0.0, -0.2273, 0.3146), (-0.07254, -0.2294, 0.1363), (-0.07254, -0.2294, 0.2814), (0.07254, -0.2294, 0.1363), (0.07254, -0.2294, 0.2814), (-0.09917, -0.2294, 0.2088), (0.09917, -0.2294, 0.2088), (1.209e-10, -0.2294, 0.1097), (1.209e-10, -0.2294, 0.308), (-0.07926, -0.2152, 0.1296), (-0.07926, -0.2152, 0.2881), (-0.0426, -0.1363, 0.1662), (-0.0426, -0.1363, 0.2514), (0.07926, -0.2152, 0.1296), (0.07926, -0.2152, 0.2881), (0.0426, -0.1363, 0.1662), (0.0426, -0.1363, 0.2514), (-0.109, -0.2152, 0.2088), (-0.04927, -0.1298, 0.2088), (3.059e-10, -0.1298, 0.1596), (7.273e-10, -0.1298, 0.2581), (0.04927, -0.1298, 0.2088), (0.109, -0.2152, 0.2088), (2.21e-10, -0.2152, 0.09984), (2.21e-10, -0.2152, 0.3178), (-0.06551, -0.1696, 0.1433), (-0.06551, -0.1696, 0.2743), (0.06551, -0.1696, 0.1433), (0.06551, -0.1696, 0.2743), (-1.757e-10, -0.1425, 0.2088), (-0.08956, -0.169, 0.2088), (0.08956, -0.169, 0.2088), (2.457e-10, -0.169, 0.1193), (2.457e-10, -0.169, 0.2984), (-0.03037, -0.2394, 0.1784), (-0.03037, -0.2394, 0.2392), (0.03037, -0.2394, 0.1784), (0.03037, -0.2394, 0.2392), (-0.03513, -0.2394, 0.2088), (-1.456e-10, -0.2394, 0.1737), (1.549e-10, -0.2394, 0.2439), (0.03513, -0.2394, 0.2088), (-0.04671, -0.2394, 0.1621), (-0.04671, -0.2394, 0.2555), (0.04671, -0.2394, 0.1621), (0.04671, -0.2394, 0.2555), (-4.889e-10, -0.2394, 0.2088), (-0.06385, -0.2394, 0.2088), (0.06385, -0.2394, 0.2088), (-1.885e-10, -0.2394, 0.145), (-1.885e-10, -0.2394, 0.2727), (-0.04671, -0.2394, 0.1621), (-0.04671, -0.2394, 0.2555), (0.04671, -0.2394, 0.1621), (0.04671, -0.2394, 0.2555), (-0.06385, -0.2394, 0.2088), (0.06385, -0.2394, 0.2088), (-1.885e-10, -0.2394, 0.145), (-1.885e-10, -0.2394, 0.2727), (-0.3182, -1.032, -0.1094), (-0.3182, -1.032, 0.527), (0.3182, -1.032, -0.1094), (0.3182, -1.032, 0.527), (-0.435, -1.032, 0.2088), (0.435, -1.032, 0.2088), (6.769e-09, -1.032, -0.2262), (6.769e-09, -1.032, 0.6438)], [], [(55, 10, 3, 51), (57, 37, 7, 52), (54, 8, 5, 53), (56, 39, 1, 50), (22, 33, 34, 25), (8, 7, 23, 33), (36, 6, 15, 40), (38, 0, 12, 41), (9, 4, 14, 29), (11, 2, 13, 28), (28, 13, 17, 30), (49, 31, 18, 43), (29, 14, 18, 31), (41, 12, 16, 43), (40, 15, 19, 42), (37, 3, 21, 44), (39, 5, 22, 45), (10, 1, 20, 32), (48, 35, 27, 46), (32, 20, 27, 35), (45, 22, 25, 46), (44, 21, 26, 47), (33, 23, 24, 34), (21, 32, 35, 26), (47, 26, 35, 48), (3, 10, 32, 21), (15, 29, 31, 19), (42, 19, 31, 49), (12, 28, 30, 16), (0, 11, 28, 12), (6, 9, 29, 15), (5, 8, 33, 22), (52, 7, 8, 54), (50, 1, 10, 55), (17, 42, 49, 30), (24, 47, 48, 34), (23, 44, 47, 24), (20, 45, 46, 27), (34, 48, 46, 25), (1, 39, 45, 20), (7, 37, 44, 23), (13, 40, 42, 17), (14, 41, 43, 18), (30, 49, 43, 16), (4, 38, 41, 14), (2, 36, 40, 13), (53, 5, 39, 56), (51, 3, 37, 57), (2, 51, 57, 36), (4, 53, 56, 38), (0, 50, 55, 11), (6, 52, 54, 9), (38, 56, 50, 0), (9, 54, 53, 4), (36, 57, 52, 6), (11, 55, 51, 2), (66, 67, 64, 65), (62, 63, 60, 61), (63, 65, 58, 60), (65, 64, 59, 58), (64, 62, 61, 59), (69, 67, 71, 73), (68, 66, 65, 63), (69, 68, 63, 62), (67, 69, 62, 64), (73, 71, 75, 77), (68, 69, 73, 72), (67, 66, 70, 71), (66, 68, 72, 70), (75, 74, 78, 79), (72, 73, 77, 76), (71, 70, 74, 75), (70, 72, 76, 74), (81, 79, 83, 85), (74, 76, 80, 78), (77, 75, 79, 81), (76, 77, 81, 80), (84, 85, 83, 82), (80, 81, 85, 84), (79, 78, 82, 83), (78, 80, 84, 82), (86, 94, 98, 90), (90, 98, 95, 87), (95, 98, 140, 136), (98, 94, 135, 140), (99, 97, 138, 141), (96, 99, 141, 137), (99, 91, 89, 97), (96, 88, 91, 99), (100, 96, 137, 142), (94, 100, 142, 135), (100, 92, 88, 96), (94, 86, 92, 100), (101, 95, 136, 143), (97, 101, 143, 138), (101, 93, 87, 95), (97, 89, 93, 101), (104, 111, 122, 112), (111, 105, 113, 122), (122, 113, 109, 114), (112, 122, 114, 108), (102, 110, 123, 118), (110, 103, 119, 123), (123, 119, 105, 111), (118, 123, 111, 104), (108, 114, 124, 120), (114, 109, 121, 124), (124, 121, 107, 115), (120, 124, 115, 106), (104, 112, 125, 118), (112, 108, 120, 125), (125, 120, 106, 116), (118, 125, 116, 102), (109, 113, 126, 121), (113, 105, 119, 126), (126, 119, 103, 117), (121, 126, 117, 107), (92, 86, 102, 116), (90, 87, 103, 110), (89, 91, 115, 107), (87, 93, 117, 103), (88, 92, 116, 106), (86, 90, 110, 102), (91, 88, 106, 115), (93, 89, 107, 117), (127, 132, 139, 131), (131, 139, 133, 128), (139, 134, 130, 133), (132, 129, 134, 139), (140, 131, 128, 136), (135, 127, 131, 140), (129, 137, 141, 134), (134, 141, 138, 130), (127, 135, 142, 132), (132, 142, 137, 129), (130, 138, 143, 133), (133, 143, 136, 128), (146, 154, 158, 150), (147, 155, 157, 149), (145, 148, 156, 153), (147, 151, 159, 155), (144, 150, 158, 152), (146, 149, 157, 154), (144, 152, 156, 148), (145, 153, 159, 151)])
me_cube_005.polygons.foreach_set('use_smooth', [0, 0, 0, 0, 0, 0, 0, 0, 0, 0, 0, 0, 0, 0, 0, 0, 0, 0, 0, 0, 0, 0, 0, 0, 0, 0, 0, 0, 0, 0, 0, 0, 0, 0, 0, 0, 0, 0, 0, 0, 0, 0, 0, 0, 0, 0, 0, 0, 0, 0, 0, 0, 0, 0, 0, 0, 0, 0, 0, 0, 0, 0, 0, 0, 0, 0, 0, 0, 0, 0, 0, 0, 0, 0, 0, 0, 0, 0, 0, 0, 0, 0, 0, 0, 0, 0, 0, 0, 0, 0, 0, 0, 0, 0, 0, 0, 0, 0, 0, 0, 0, 0, 0, 0, 0, 0, 0, 0, 0, 0, 0, 0, 0, 0, 0, 0, 0, 0, 0, 0, 0, 0, 0, 0, 0, 0, 0, 0, 0, 0, 0, 0, 0, 0, 0, 0, 0, 1, 1, 1, 1, 1, 1, 1, 1])
me_cube_005.polygons.foreach_set('material_index', [0, 0, 0, 0, 0, 0, 0, 0, 0, 0, 0, 0, 0, 0, 0, 0, 0, 0, 0, 0, 0, 0, 0, 0, 0, 0, 0, 0, 0, 0, 0, 0, 0, 0, 0, 0, 0, 0, 0, 0, 0, 0, 0, 0, 0, 0, 0, 0, 0, 0, 0, 0, 0, 0, 0, 0, 0, 0, 0, 0, 0, 0, 0, 0, 0, 0, 0, 0, 0, 0, 0, 0, 0, 0, 0, 0, 0, 0, 0, 0, 0, 0, 0, 2, 2, 2, 2, 0, 0, 2, 2, 0, 0, 2, 2, 0, 0, 0, 0, 0, 0, 0, 0, 0, 0, 0, 0, 0, 0, 0, 0, 0, 0, 0, 0, 0, 0, 0, 0, 0, 0, 0, 0, 0, 0, 2, 2, 2, 2, 2, 2, 2, 2, 2, 2, 2, 2, 3, 3, 3, 3, 3, 3, 3, 3])
_uv = me_cube_005.uv_layers.new(name='UVMap')
_uv.uv.foreach_set('vector', [0.526, 0.125, 0.625, 0.125, 0.625, 0.25, 0.526, 0.25, 0.526, 0.375, 0.625, 0.375, 0.625, 0.5, 0.526, 0.5, 0.526, 0.625, 0.625, 0.625, 0.625, 0.75, 0.526, 0.75, 0.526, 0.875, 0.625, 0.875, 0.625, 1.0, 0.526, 1.0, 0.625, 0.75, 0.625, 0.625, 0.625, 0.625, 0.625, 0.75, 0.625, 0.625, 0.625, 0.5, 0.625, 0.5, 0.625, 0.625, 0.375, 0.375, 0.375, 0.5, 0.375, 0.5, 0.375, 0.375, 0.375, 0.875, 0.375, 1.0, 0.375, 1.0, 0.375, 0.875, 0.375, 0.625, 0.375, 0.75, 0.375, 0.75, 0.375, 0.625, 0.375, 0.125, 0.375, 0.25, 0.375, 0.25, 0.375, 0.125, 0.375, 0.125, 0.375, 0.25, 0.375, 0.25, 0.375, 0.125, 0.25, 0.625, 0.375, 0.625, 0.375, 0.75, 0.25, 0.75, 0.375, 0.625, 0.375, 0.75, 0.375, 0.75, 0.375, 0.625, 0.375, 0.875, 0.375, 1.0, 0.375, 1.0, 0.375, 0.875, 0.375, 0.375, 0.375, 0.5, 0.375, 0.5, 0.375, 0.375, 0.625, 0.375, 0.625, 0.25, 0.625, 0.25, 0.625, 0.375, 0.625, 0.875, 0.625, 0.75, 0.625, 0.75, 0.625, 0.875, 0.625, 0.125, 0.625, 0.0, 0.625, 0.0, 0.625, 0.125, 0.75, 0.625, 0.875, 0.625, 0.875, 0.75, 0.75, 0.75, 0.625, 0.125, 0.625, 0.0, 0.625, 0.0, 0.625, 0.125, 0.625, 0.875, 0.625, 0.75, 0.625, 0.75, 0.625, 0.875, 0.625, 0.375, 0.625, 0.25, 0.625, 0.25, 0.625, 0.375, 0.625, 0.625, 0.625, 0.5, 0.625, 0.5, 0.625, 0.625, 0.625, 0.25, 0.625, 0.125, 0.625, 0.125, 0.625, 0.25, 0.75, 0.5, 0.875, 0.5, 0.875, 0.625, 0.75, 0.625, 0.625, 0.25, 0.625, 0.125, 0.625, 0.125, 0.625, 0.25, 0.375, 0.5, 0.375, 0.625, 0.375, 0.625, 0.375, 0.5, 0.25, 0.5, 0.375, 0.5, 0.375, 0.625, 0.25, 0.625, 0.375, 0.0, 0.375, 0.125, 0.375, 0.125, 0.375, 0.0, 0.375, 0.0, 0.375, 0.125, 0.375, 0.125, 0.375, 0.0, 0.375, 0.5, 0.375, 0.625, 0.375, 0.625, 0.375, 0.5, 0.625, 0.75, 0.625, 0.625, 0.625, 0.625, 0.625, 0.75, 0.526, 0.5, 0.625, 0.5, 0.625, 0.625, 0.526, 0.625, 0.526, 0.0, 0.625, 0.0, 0.625, 0.125, 0.526, 0.125, 0.125, 0.5, 0.25, 0.5, 0.25, 0.625, 0.125, 0.625, 0.625, 0.5, 0.75, 0.5, 0.75, 0.625, 0.625, 0.625, 0.625, 0.5, 0.625, 0.375, 0.625, 0.375, 0.625, 0.5, 0.625, 1.0, 0.625, 0.875, 0.625, 0.875, 0.625, 1.0, 0.625, 0.625, 0.75, 0.625, 0.75, 0.75, 0.625, 0.75, 0.625, 1.0, 0.625, 0.875, 0.625, 0.875, 0.625, 1.0, 0.625, 0.5, 0.625, 0.375, 0.625, 0.375, 0.625, 0.5, 0.375, 0.25, 0.375, 0.375, 0.375, 0.375, 0.375, 0.25, 0.375, 0.75, 0.375, 0.875, 0.375, 0.875, 0.375, 0.75, 0.125, 0.625, 0.25, 0.625, 0.25, 0.75, 0.125, 0.75, 0.375, 0.75, 0.375, 0.875, 0.375, 0.875, 0.375, 0.75, 0.375, 0.25, 0.375, 0.375, 0.375, 0.375, 0.375, 0.25, 0.526, 0.75, 0.625, 0.75, 0.625, 0.875, 0.526, 0.875, 0.526, 0.25, 0.625, 0.25, 0.625, 0.375, 0.526, 0.375, 0.375, 0.25, 0.526, 0.25, 0.526, 0.375, 0.375, 0.375, 0.375, 0.75, 0.526, 0.75, 0.526, 0.875, 0.375, 0.875, 0.375, 0.0, 0.526, 0.0, 0.526, 0.125, 0.375, 0.125, 0.375, 0.5, 0.526, 0.5, 0.526, 0.625, 0.375, 0.625, 0.375, 0.875, 0.526, 0.875, 0.526, 1.0, 0.375, 1.0, 0.375, 0.625, 0.526, 0.625, 0.526, 0.75, 0.375, 0.75, 0.375, 0.375, 0.526, 0.375, 0.526, 0.5, 0.375, 0.5, 0.375, 0.125, 0.526, 0.125, 0.526, 0.25, 0.375, 0.25, 0.375, 0.75, 0.625, 0.75, 0.625, 0.75, 0.375, 0.75, 0.625, 0.5, 0.375, 0.5, 0.375, 0.5, 0.625, 0.5, 0.375, 0.5, 0.375, 0.75, 0.375, 0.75, 0.375, 0.5, 0.375, 0.75, 0.625, 0.75, 0.625, 0.75, 0.375, 0.75, 0.625, 0.75, 0.625, 0.5, 0.625, 0.5, 0.625, 0.75, 0.625, 0.5, 0.625, 0.75, 0.625, 0.75, 0.625, 0.5, 0.375, 0.5, 0.375, 0.75, 0.375, 0.75, 0.375, 0.5, 0.625, 0.5, 0.375, 0.5, 0.375, 0.5, 0.625, 0.5, 0.625, 0.75, 0.625, 0.5, 0.625, 0.5, 0.625, 0.75, 0.625, 0.5, 0.625, 0.75, 0.625, 0.75, 0.625, 0.5, 0.375, 0.5, 0.625, 0.5, 0.625, 0.5, 0.375, 0.5, 0.625, 0.75, 0.375, 0.75, 0.375, 0.75, 0.625, 0.75, 0.375, 0.75, 0.375, 0.5, 0.375, 0.5, 0.375, 0.75, 0.625, 0.75, 0.375, 0.75, 0.375, 0.75, 0.625, 0.75, 0.375, 0.5, 0.625, 0.5, 0.625, 0.5, 0.375, 0.5, 0.625, 0.75, 0.375, 0.75, 0.375, 0.75, 0.625, 0.75, 0.375, 0.75, 0.375, 0.5, 0.375, 0.5, 0.375, 0.75, 0.625, 0.5, 0.625, 0.75, 0.625, 0.75, 0.625, 0.5, 0.375, 0.75, 0.375, 0.5, 0.375, 0.5, 0.375, 0.75, 0.625, 0.5, 0.625, 0.75, 0.625, 0.75, 0.625, 0.5, 0.375, 0.5, 0.625, 0.5, 0.625, 0.5, 0.375, 0.5, 0.375, 0.5, 0.625, 0.5, 0.625, 0.75, 0.375, 0.75, 0.375, 0.5, 0.625, 0.5, 0.625, 0.5, 0.375, 0.5, 0.625, 0.75, 0.375, 0.75, 0.375, 0.75, 0.625, 0.75, 0.375, 0.75, 0.375, 0.5, 0.375, 0.5, 0.375, 0.75, 0.375, 0.0, 0.375, 0.125, 0.5, 0.125, 0.5, 0.0, 0.5, 0.0, 0.5, 0.125, 0.625, 0.125, 0.625, 0.0, 0.625, 0.125, 0.5, 0.125, 0.5, 0.125, 0.625, 0.125, 0.5, 0.125, 0.375, 0.125, 0.375, 0.125, 0.5, 0.125, 0.5, 0.625, 0.625, 0.625, 0.625, 0.625, 0.5, 0.625, 0.375, 0.625, 0.5, 0.625, 0.5, 0.625, 0.375, 0.625, 0.5, 0.625, 0.5, 0.75, 0.625, 0.75, 0.625, 0.625, 0.375, 0.625, 0.375, 0.75, 0.5, 0.75, 0.5, 0.625, 0.25, 0.625, 0.375, 0.625, 0.375, 0.625, 0.25, 0.625, 0.125, 0.625, 0.25, 0.625, 0.25, 0.625, 0.125, 0.625, 0.25, 0.625, 0.25, 0.75, 0.375, 0.75, 0.375, 0.625, 0.125, 0.625, 0.125, 0.75, 0.25, 0.75, 0.25, 0.625, 0.75, 0.625, 0.875, 0.625, 0.875, 0.625, 0.75, 0.625, 0.625, 0.625, 0.75, 0.625, 0.75, 0.625, 0.625, 0.625, 0.75, 0.625, 0.75, 0.75, 0.875, 0.75, 0.875, 0.625, 0.625, 0.625, 0.625, 0.75, 0.75, 0.75, 0.75, 0.625, 0.375, 0.25, 0.5, 0.25, 0.5, 0.375, 0.375, 0.375, 0.5, 0.25, 0.625, 0.25, 0.625, 0.375, 0.5, 0.375, 0.5, 0.375, 0.625, 0.375, 0.625, 0.5, 0.5, 0.5, 0.375, 0.375, 0.5, 0.375, 0.5, 0.5, 0.375, 0.5, 0.375, 0.0, 0.5, 0.0, 0.5, 0.125, 0.375, 0.125, 0.5, 0.0, 0.625, 0.0, 0.625, 0.125, 0.5, 0.125, 0.5, 0.125, 0.625, 0.125, 0.625, 0.25, 0.5, 0.25, 0.375, 0.125, 0.5, 0.125, 0.5, 0.25, 0.375, 0.25, 0.375, 0.5, 0.5, 0.5, 0.5, 0.625, 0.375, 0.625, 0.5, 0.5, 0.625, 0.5, 0.625, 0.625, 0.5, 0.625, 0.5, 0.625, 0.625, 0.625, 0.625, 0.75, 0.5, 0.75, 0.375, 0.625, 0.5, 0.625, 0.5, 0.75, 0.375, 0.75, 0.125, 0.5, 0.25, 0.5, 0.25, 0.625, 0.125, 0.625, 0.25, 0.5, 0.375, 0.5, 0.375, 0.625, 0.25, 0.625, 0.25, 0.625, 0.375, 0.625, 0.375, 0.75, 0.25, 0.75, 0.125, 0.625, 0.25, 0.625, 0.25, 0.75, 0.125, 0.75, 0.625, 0.5, 0.75, 0.5, 0.75, 0.625, 0.625, 0.625, 0.75, 0.5, 0.875, 0.5, 0.875, 0.625, 0.75, 0.625, 0.75, 0.625, 0.875, 0.625, 0.875, 0.75, 0.75, 0.75, 0.625, 0.625, 0.75, 0.625, 0.75, 0.75, 0.625, 0.75, 0.25, 0.75, 0.125, 0.75, 0.125, 0.75, 0.25, 0.75, 0.5, 0.0, 0.625, 0.0, 0.625, 0.0, 0.5, 0.0, 0.625, 0.75, 0.5, 0.75, 0.5, 0.75, 0.625, 0.75, 0.875, 0.75, 0.75, 0.75, 0.75, 0.75, 0.875, 0.75, 0.375, 0.75, 0.25, 0.75, 0.25, 0.75, 0.375, 0.75, 0.375, 0.0, 0.5, 0.0, 0.5, 0.0, 0.375, 0.0, 0.5, 0.75, 0.375, 0.75, 0.375, 0.75, 0.5, 0.75, 0.75, 0.75, 0.625, 0.75, 0.625, 0.75, 0.75, 0.75, 0.375, 0.25, 0.375, 0.375, 0.5, 0.375, 0.5, 0.25, 0.5, 0.25, 0.5, 0.375, 0.625, 0.375, 0.625, 0.25, 0.5, 0.375, 0.5, 0.5, 0.625, 0.5, 0.625, 0.375, 0.375, 0.375, 0.375, 0.5, 0.5, 0.5, 0.5, 0.375, 0.5, 0.125, 0.5, 0.25, 0.625, 0.25, 0.625, 0.125, 0.375, 0.125, 0.375, 0.25, 0.5, 0.25, 0.5, 0.125, 0.375, 0.5, 0.375, 0.625, 0.5, 0.625, 0.5, 0.5, 0.5, 0.5, 0.5, 0.625, 0.625, 0.625, 0.625, 0.5, 0.125, 0.5, 0.125, 0.625, 0.25, 0.625, 0.25, 0.5, 0.25, 0.5, 0.25, 0.625, 0.375, 0.625, 0.375, 0.5, 0.625, 0.5, 0.625, 0.625, 0.75, 0.625, 0.75, 0.5, 0.75, 0.5, 0.75, 0.625, 0.875, 0.625, 0.875, 0.5, 0.0, 0.0, 0.0, 0.0, 0.0, 0.0, 0.0, 0.0, 0.0, 0.0, 0.0, 0.0, 0.0, 0.0, 0.0, 0.0, 0.0, 0.0, 0.0, 0.0, 0.0, 0.0, 0.0, 0.0, 0.0, 0.0, 0.0, 0.0, 0.0, 0.0, 0.0, 0.0, 0.0, 0.0, 0.0, 0.0, 0.0, 0.0, 0.0, 0.0, 0.0, 0.0, 0.0, 0.0, 0.0, 0.0, 0.0, 0.0, 0.0, 0.0, 0.0, 0.0, 0.0, 0.0, 0.0, 0.0, 0.0, 0.0, 0.0, 0.0, 0.0, 0.0, 0.0, 0.0])
me_cube_005.materials.append(mat_tin)
me_cube_005.materials.append(mat_handlewood)
me_cube_005.materials.append(mat_lens)
me_cube_005.materials.append(mat_lightcone_start)
me_cube_005.update()
arm_creatureskel = bpy.data.armatures.new('CreatureSkel')  # bones are not reproduced

# ---- objects
ob_creature = bpy.data.objects.new('Creature', me_cube_001)
ob_area = bpy.data.objects.new('Area', light_area)
ob_area_001 = bpy.data.objects.new('Area.001', light_area_001)
ob_area_002 = bpy.data.objects.new('Area.002', light_area_002)
ob_camera = bpy.data.objects.new('Camera', cam_camera_001)
ob_cube = bpy.data.objects.new('Cube', me_cube_003)
ob_lantern = bpy.data.objects.new('Lantern', me_cube_005)
ob_armature = bpy.data.objects.new('Armature', arm_creatureskel)
ob_empty = bpy.data.objects.new('Empty', None)
ob_area_003 = bpy.data.objects.new('Area.003', light_area_003)
ob_area_004 = bpy.data.objects.new('Area.004', light_area_004)

# ---- transforms, parenting, visibility, modifiers, constraints
ob_creature.parent = ob_armature
ob_creature.location = (0.0, 0.0, 1.575)
ob_creature.scale = (0.2626, 0.2626, 0.2626)
_vg = ob_creature.vertex_groups.new(name='Root')
for _i, _w in zip([0, 2, 7, 9, 22, 23, 24, 74, 115, 129, 130, 131, 132, 135, 136, 158, 159, 160, 161, 164, 165], [0.5746, 0.8582, 0.3862, 0.05732, 0.2513, 0.0629, 0.137, 0.1451, 0.1024, 0.06323, 0.07557, 0.07023, 0.08822, 0.05569, 0.07174, 0.0616, 0.09913, 0.07314, 0.0896, 0.05361, 0.07859]): _vg.add([_i], _w, 'REPLACE')
_vg = ob_creature.vertex_groups.new(name='Torso')
for _i, _w in zip([1, 2, 4, 5, 6, 7, 8, 9, 10, 12, 14, 19, 20, 21, 22, 25, 71, 72, 73, 113, 114, 115, 116, 121, 122, 123, 124, 125, 126, 127, 128, 133, 134, 137, 138, 139, 140, 141, 142, 143, 144, 145, 146, 147, 148, 149, 150, 151, 152, 154, 157, 162, 163, 164, 166, 167, 168, 169, 170, 171, 172, 173, 174, 175], [0.09492, 0.0, 0.2261, 0.1531, 0.5784, 0.1737, 0.5707, 0.5367, 0.6443, 0.09563, 0.05171, 0.09028, 0.1056, 0.07196, 0.02607, 0.00125, 0.06864, 0.2873, 0.06675, 0.09908, 0.2118, 0.05832, 0.4301, 0.5032, 0.4947, 0.4058, 0.516, 0.2379, 0.4707, 0.4092, 0.2138, 0.4606, 0.1798, 0.2994, 0.4859, 0.2461, 0.2874, 0.2837, 0.2778, 0.1383, 0.137, 0.2482, 0.2862, 0.5003, 0.503, 0.5, 0.501, 0.09953, 0.452, 0.08093, 0.05998, 0.2347, 0.1357, 0.0, 0.5057, 0.0, 0.06884, 0.1044, 0.004456, 0.1492, 0.1026, 0.003621, 0.02393, 0.17]): _vg.add([_i], _w, 'REPLACE')
_vg = ob_creature.vertex_groups.new(name='Pelvis')
for _i, _w in zip([2, 5, 6, 7, 8, 9, 10, 11, 12, 13, 14, 16, 18, 113, 114, 115, 116, 117, 118, 119, 120, 123, 124, 125, 126, 127, 129, 130, 131, 132, 134, 135, 136, 137, 138, 152, 153, 154, 155, 156, 158, 159, 160, 161, 163, 164, 165, 166, 167], [0.01692, 0.03065, 0.05121, 0.25, 0.1295, 0.1819, 0.2018, 0.04362, 0.7274, 0.06372, 0.7477, 0.312, 0.09618, 0.7227, 0.7882, 0.6043, 0.4126, 0.01922, 0.05564, 0.02052, 0.03576, 0.002362, 0.02709, 0.02051, 0.05044, 0.05546, 0.1993, 0.2347, 0.1458, 0.1707, 0.116, 0.2423, 0.2938, 0.008693, 0.03079, 0.0007425, 0.05753, 0.02496, 0.09567, 0.1073, 0.1943, 0.3079, 0.153, 0.1792, 0.09689, 0.2384, 0.3211, 0.005649, 0.03161]): _vg.add([_i], _w, 'REPLACE')
_vg = ob_creature.vertex_groups.new(name='Hip_R')
for _i, _w in zip([12, 15, 16, 18, 117, 118, 119, 120], [0.05709, 0.03056, 0.276, 0.04772, 0.199, 0.2074, 0.1963, 0.1879]): _vg.add([_i], _w, 'REPLACE')
_vg = ob_creature.vertex_groups.new(name='Upperleg_R')
_vg = ob_creature.vertex_groups.new(name='LowerLeg_R')
_vg = ob_creature.vertex_groups.new(name='Foot_1_R')
_vg = ob_creature.vertex_groups.new(name='Foot_2_R')
_vg = ob_creature.vertex_groups.new(name='Sheephook')
for _i, _w in zip([1, 4, 6, 8, 10, 12, 19, 21, 71, 73, 116, 121, 122, 123, 124, 125, 126, 127, 128, 129, 130, 131, 132, 133, 134, 135, 136, 137, 138, 139, 140, 141, 142, 143, 144, 145, 146, 147, 148, 149, 150, 151, 152, 153, 154, 155, 156, 157, 158, 159, 160, 161, 162, 163, 164, 165, 166, 167, 168, 169, 170, 171, 172, 173, 174, 175], [0.2206, 0.04335, 0.1085, 0.2443, 0.07611, 0.001739, 0.05667, 0.1569, 0.06521, 0.1205, 0.1411, 0.4968, 0.5053, 0.5731, 0.4527, 0.7416, 0.4663, 0.3893, 0.7025, 0.2655, 0.3123, 0.1659, 0.1964, 0.4626, 0.789, 0.3456, 0.4075, 0.73, 0.9291, 0.4031, 0.4404, 0.3799, 0.2862, 0.2256, 0.2231, 0.2688, 0.2643, 0.4997, 0.497, 0.5, 0.499, 0.4414, 0.4875, 0.9337, 0.8941, 0.8807, 0.7299, 0.6848, 0.2589, 0.411, 0.171, 0.1894, 0.6826, 0.6584, 0.3394, 0.4608, 0.5123, 0.9296, 0.3569, 0.5206, 0.3891, 0.3858, 0.2233, 0.2204, 0.27, 0.2618]): _vg.add([_i], _w, 'REPLACE')
_vg = ob_creature.vertex_groups.new(name='Lantern')
for _i, _w in zip([128, 133, 157, 162], [0.01044, 0.003141, 0.0162, 0.005284]): _vg.add([_i], _w, 'REPLACE')
_vg = ob_creature.vertex_groups.new(name='Head')
for _i, _w in zip([1, 3, 4, 6, 8, 10, 11, 19, 20, 21, 22, 23, 25, 27, 28, 29, 31, 32, 33, 71, 72, 73, 116, 128, 133, 137, 139, 140, 141, 142, 143, 144, 145, 146, 151, 152, 157, 162, 166, 168, 169, 170, 171, 172, 173, 174, 175], [0.6194, 0.0, 0.6312, 0.1749, 0.05461, 0.05061, 0.0, 0.6782, 0.1333, 0.6937, 0.795, 0.0, 0.0, 0.0, 0.0, 0.0, 0.0, 0.0, 0.0, 0.6715, 0.3054, 0.7312, 0.0163, 0.08392, 0.05465, 0.01298, 0.1031, 0.1211, 0.1655, 0.1273, 0.002522, 0.0, 0.0, 0.002815, 0.4591, 0.1423, 0.08171, 0.08115, 0.008248, 0.09292, 0.1458, 0.1698, 0.1773, 0.02676, 0.0, 0.0, 0.1594]): _vg.add([_i], _w, 'REPLACE')
_vg = ob_creature.vertex_groups.new(name='Shoulder_R')
for _i, _w in zip([0, 2, 9, 10, 20, 22, 23, 24, 25, 26, 27, 29, 30, 33, 72, 74, 77, 79, 81, 113, 115, 126, 128, 129, 131, 132, 133, 134, 135, 136, 139, 140, 141, 142, 143, 144, 145, 146, 155, 157, 158, 159, 160, 161, 162, 163, 164, 165, 168, 169, 170, 171, 172, 173, 174, 175], [0.04719, 0.0, 0.0, 0.0, 0.05093, 0.3109, 0.0, 0.0, 0.0, 0.0, 0.0, 0.0, 0.0, 0.0, 0.00205, 0.4655, 0.0, 0.0, 0.0, 0.0, 0.0, 0.0, 0.001942, 0.0, 0.09845, 0.05245, 0.001073, 0.0, 0.0, 0.0, 0.02785, 0.03392, 0.02979, 0.01316, 0.0125, 0.001417, 0.01496, 0.01814, 0.0, 0.001682, 0.0, 0.0, 0.05719, 0.06818, 0.00165, 0.0, 0.0, 0.0, 0.01853, 0.03116, 0.0, 0.0, 0.01648, 0.0004634, 0.002766, 0.001249]): _vg.add([_i], _w, 'REPLACE')
_vg = ob_creature.vertex_groups.new(name='UpperArm_R')
for _i, _w in zip([2, 3, 4, 5, 6, 7, 9, 19, 20, 22, 23, 24, 25, 26, 27, 28, 29, 30, 31, 32, 33, 71, 72, 74, 121, 123, 124, 127, 129, 130, 131, 133, 134, 135, 136, 137, 138, 139, 140, 141, 142, 143, 144, 145, 146, 152, 153, 156, 158, 159, 160, 161, 162, 163, 164, 165, 166, 167, 168, 169, 170, 171, 172, 173, 174, 175], [0.0, 0.0, 0.0, 0.0, 0.0, 0.0, 0.0, 0.0, 0.0, 0.0, 0.0, 0.0, 0.0, 0.0, 0.0, 0.0, 0.0, 0.0, 0.0, 0.0, 0.0, 0.0, 0.0, 0.0, 0.0, 0.0, 0.0, 0.0, 0.0, 0.0, 0.0, 0.0, 0.0, 0.0, 0.0, 0.0, 0.0, 0.0, 0.0, 0.0, 0.0, 0.0, 0.0, 0.0, 0.0, 0.0, 0.0, 0.0, 0.0, 0.0, 0.0, 0.0, 0.0, 0.0, 0.0, 0.0, 0.0, 0.0, 0.0, 0.0, 0.0, 0.0, 0.0, 0.0, 0.0, 0.0]): _vg.add([_i], _w, 'REPLACE')
_vg = ob_creature.vertex_groups.new(name='Forearm_R')
_vg = ob_creature.vertex_groups.new(name='Thumb_R')
_vg = ob_creature.vertex_groups.new(name='Palm_R')
_vg = ob_creature.vertex_groups.new(name='Finger_R')
_vg = ob_creature.vertex_groups.new(name='Hip_L')
for _i, _w in zip([7, 11, 12, 13, 14, 15, 16, 17, 18, 75, 77, 78, 113, 115, 117, 118, 119, 120], [0.05617, 0.7767, 0.06554, 0.102, 0.06791, 0.8758, 0.412, 0.8919, 0.8402, 0.0642, 0.06337, 0.01868, 0.01389, 0.1593, 0.7173, 0.6813, 0.7186, 0.7171]): _vg.add([_i], _w, 'REPLACE')
_vg = ob_creature.vertex_groups.new(name='Upperleg_L')
for _i, _w in zip([7, 9, 11, 12, 13, 14, 15, 17, 18, 75, 76, 77, 78, 79, 80, 81, 82, 113, 115, 117, 118, 119, 120], [0.01764, 0.01116, 0.1797, 0.05262, 0.8342, 0.1327, 0.09365, 0.1081, 0.01592, 0.8158, 0.9104, 0.728, 0.826, 0.01642, 0.03829, 0.08449, 0.1126, 0.1522, 0.07564, 0.06454, 0.05564, 0.0646, 0.05927]): _vg.add([_i], _w, 'REPLACE')
_vg = ob_creature.vertex_groups.new(name='LowerLeg_L')
for _i, _w in zip([75, 76, 77, 78, 79, 80, 81, 82, 83, 84, 85, 86, 87, 88, 89, 90, 91], [0.12, 0.08964, 0.2086, 0.1553, 0.9836, 0.9617, 0.9155, 0.8874, 0.9993, 0.9947, 1.0, 1.0, 0.1322, 0.1302, 0.5035, 0.5012, 0.0278]): _vg.add([_i], _w, 'REPLACE')
_vg = ob_creature.vertex_groups.new(name='Foot_1_L')
for _i, _w in zip([83, 84, 87, 88, 89, 90, 93, 94], [0.0006523, 0.005342, 0.8549, 0.8366, 0.4965, 0.4988, 0.01095, 0.006503]): _vg.add([_i], _w, 'REPLACE')
_vg = ob_creature.vertex_groups.new(name='Foot_2_L')
for _i, _w in zip([87, 88, 91, 92, 93, 94, 95, 96, 97, 98], [0.01297, 0.03324, 0.9722, 1.0, 0.989, 0.9935, 1.0, 1.0, 1.0, 1.0]): _vg.add([_i], _w, 'REPLACE')
_vg = ob_creature.vertex_groups.new(name='Shoulder_L')
for _i, _w in zip([0, 1, 2, 3, 4, 5, 6, 7, 8, 9, 10, 23, 24, 25, 26, 29, 113, 114, 116, 122, 123, 126, 127, 128, 129, 130, 131, 132, 133, 134, 135, 136, 137, 138, 139, 140, 141, 142, 143, 144, 145, 146, 147, 148, 149, 150, 152, 155, 156, 157, 158, 160, 161, 162, 163, 164, 166, 168, 169, 170, 171, 172, 173, 174, 175], [0.3553, 0.06513, 0.2187, 0.07795, 0.1198, 0.2367, 0.08699, 0.06184, 0.000913, 0.1744, 0.02241, 0.09947, 0.1321, 0.147, 0.1025, 0.0, 0.01209, 0.0, 0.0, 0.0, 0.2, 0.0, 0.1302, 0.9396, 0.3668, 0.2469, 0.4504, 0.4099, 1.0, 0.05591, 0.258, 0.1003, 0.459, 0.1979, 0.9631, 1.0, 1.0, 1.0, 0.3013, 0.3091, 0.2472, 0.3989, 0.0, 0.0, 0.0, 0.0, 0.1183, 0.0, 0.1334, 1.0, 0.3822, 0.4743, 0.3943, 0.8823, 0.09188, 0.2739, 0.01518, 1.0, 1.0, 1.0, 1.0, 0.3116, 0.3175, 0.3217, 0.4093]): _vg.add([_i], _w, 'REPLACE')
_vg = ob_creature.vertex_groups.new(name='UpperArm_L')
for _i, _w in zip([0, 2, 3, 5, 7, 9, 16, 18, 20, 22, 23, 24, 25, 26, 27, 28, 29, 30, 31, 32, 33, 34, 113, 114, 123, 124, 126, 127, 128, 129, 130, 131, 132, 133, 134, 135, 136, 137, 138, 139, 140, 141, 142, 143, 144, 145, 146, 152, 153, 155, 156, 157, 158, 159, 160, 161, 162, 163, 164, 165, 166, 167, 168, 169, 170, 171, 172, 173, 174, 175], [0.06991, 0.09611, 0.0362, 0.1515, 0.05443, 0.03856, 0.0, 0.0, 0.0119, 0.005115, 0.1175, 0.231, 0.7807, 0.9533, 0.9465, 0.9543, 0.9538, 0.9806, 0.0574, 0.04974, 0.07609, 0.07612, 0.0, 0.0, 0.01866, 0.004267, 0.0125, 0.01595, 0.4649, 0.1051, 0.1306, 0.05931, 0.08221, 0.6218, 0.03789, 0.09835, 0.1266, 0.04544, 0.0401, 0.7363, 0.6398, 0.4058, 0.7349, 0.1548, 0.153, 0.1817, 0.173, 0.01451, 0.008747, 0.02358, 0.02942, 0.1138, 0.103, 0.182, 0.0504, 0.07938, 0.6278, 0.03139, 0.09471, 0.1394, 0.03126, 0.03877, 0.1094, 0.1589, 0.1827, 0.1732, 0.1536, 0.1513, 0.1896, 0.1758]): _vg.add([_i], _w, 'REPLACE')
_vg = ob_creature.vertex_groups.new(name='Forearm_L')
for _i, _w in zip([27, 28, 29, 30, 31, 32, 33, 34, 35, 36, 37, 38, 42, 55, 56, 99], [0.05351, 0.04567, 0.0462, 0.01944, 0.9426, 0.9503, 0.9239, 0.9239, 0.004727, 0.09859, 0.07121, 0.8235, 0.04215, 0.01712, 0.1014, 0.001405]): _vg.add([_i], _w, 'REPLACE')
_vg = ob_creature.vertex_groups.new(name='Thumb_L')
for _i, _w in zip([35, 36, 38, 39, 40, 41, 42, 55, 56, 57, 58, 59, 60, 61, 62, 63, 64, 65, 66, 67, 68, 69, 70, 99, 100, 101, 102, 103, 104, 105, 106, 107, 108, 109, 110, 111, 112], [0.1099, 0.7695, 0.07975, 0.1205, 0.7708, 0.09049, 0.8455, 0.9177, 0.8986, 0.9675, 1.0, 1.0, 1.0, 1.0, 1.0, 1.0, 1.0, 1.0, 1.0, 1.0, 1.0, 1.0, 1.0, 0.2486, 0.2111, 0.257, 0.2055, 0.1656, 0.1673, 0.1966, 0.1932, 0.1773, 0.1793, 0.1877, 0.1875, 0.1856, 0.1857]): _vg.add([_i], _w, 'REPLACE')
_vg = ob_creature.vertex_groups.new(name='Palm_L')
for _i, _w in zip([35, 36, 37, 38, 39, 40, 41, 42, 43, 44, 45, 46, 47, 48, 49, 50, 55, 57, 99, 100, 101, 102, 103, 104, 105, 106, 107, 108, 109, 110, 111, 112], [0.8853, 0.1319, 0.9288, 0.0967, 0.8795, 0.2292, 0.9095, 0.1124, 0.856, 0.9001, 0.7903, 0.8368, 0.1068, 0.07106, 0.146, 0.1245, 0.06523, 0.03249, 0.75, 0.7889, 0.743, 0.7945, 0.8344, 0.8327, 0.8034, 0.8068, 0.8227, 0.8207, 0.8123, 0.8125, 0.8144, 0.8143]): _vg.add([_i], _w, 'REPLACE')
_vg = ob_creature.vertex_groups.new(name='Finger_L')
for _i, _w in zip([43, 44, 45, 46, 47, 48, 49, 50, 51, 52, 53, 54], [0.144, 0.09987, 0.2097, 0.1632, 0.8932, 0.9289, 0.854, 0.8755, 1.0, 1.0, 1.0, 1.0]): _vg.add([_i], _w, 'REPLACE')
_m = ob_creature.modifiers.new('Mirror', 'MIRROR')
_m.use_clip = True
_m = ob_creature.modifiers.new('Armature', 'ARMATURE')
_m.object = ob_armature
ob_area.location = (-1.785, -1.908, 5.773)
ob_area.rotation_euler = (-0.3855, -0.8084, 1.361)
ob_area.scale = (8.417, 8.417, 8.417)
ob_area_001.location = (1.128, -3.22, 0.7701)
ob_area_001.rotation_euler = (1.868, -0.63, 0.144)
ob_area_002.location = (-3.268, 1.708, 1.344)
ob_area_002.rotation_euler = (1.607, -0.8388, -2.068)
ob_camera.parent = ob_empty
ob_camera.location = (-3.717, -2.913, 1.215)
ob_camera.rotation_euler = (1.584, -7.122e-08, -0.8796)
ob_cube.parent = ob_armature
ob_cube.location = (0.0, 0.02876, 2.123)
ob_cube.rotation_euler = (-0.1763, -0.0, 0.0)
_vg = ob_cube.vertex_groups.new(name='Root')
_vg = ob_cube.vertex_groups.new(name='Torso')
_vg = ob_cube.vertex_groups.new(name='Pelvis')
_vg = ob_cube.vertex_groups.new(name='Hip_R')
_vg = ob_cube.vertex_groups.new(name='Upperleg_R')
_vg = ob_cube.vertex_groups.new(name='LowerLeg_R')
_vg = ob_cube.vertex_groups.new(name='Foot_1_R')
_vg = ob_cube.vertex_groups.new(name='Foot_2_R')
_vg = ob_cube.vertex_groups.new(name='Sheephook')
_vg.add([0, 1, 2, 3, 4, 5, 6, 7, 8, 9, 10, 11, 12, 13, 14, 15, 16, 17, 18, 19, 20, 21, 22, 23, 24, 25, 26, 27, 28, 29, 30, 31, 32, 33, 34, 35, 36, 37, 38, 39, 40, 41, 42, 43, 44, 45, 46, 47, 48, 49, 50, 51, 52, 53, 54, 55, 56, 57, 58, 59, 60, 61, 62, 63], 1.0, 'REPLACE')
_vg = ob_cube.vertex_groups.new(name='Lantern')
_vg = ob_cube.vertex_groups.new(name='Head')
_vg = ob_cube.vertex_groups.new(name='Shoulder_R')
_vg = ob_cube.vertex_groups.new(name='UpperArm_R')
_vg = ob_cube.vertex_groups.new(name='Forearm_R')
_vg = ob_cube.vertex_groups.new(name='Thumb_R')
_vg = ob_cube.vertex_groups.new(name='Palm_R')
_vg = ob_cube.vertex_groups.new(name='Finger_R')
_m = ob_cube.modifiers.new('Armature', 'ARMATURE')
_m.object = ob_armature
ob_lantern.parent = ob_armature
ob_lantern.location = (-1.561e-17, -1.012, 1.865)
_vg = ob_lantern.vertex_groups.new(name='Root')
_vg = ob_lantern.vertex_groups.new(name='Torso')
_vg = ob_lantern.vertex_groups.new(name='Pelvis')
_vg = ob_lantern.vertex_groups.new(name='Hip_R')
_vg = ob_lantern.vertex_groups.new(name='Upperleg_R')
_vg = ob_lantern.vertex_groups.new(name='LowerLeg_R')
_vg = ob_lantern.vertex_groups.new(name='Foot_1_R')
_vg = ob_lantern.vertex_groups.new(name='Foot_2_R')
_vg = ob_lantern.vertex_groups.new(name='Sheephook')
_vg = ob_lantern.vertex_groups.new(name='Lantern')
_vg.add([0, 1, 2, 3, 4, 5, 6, 7, 8, 9, 10, 11, 12, 13, 14, 15, 16, 17, 18, 19, 20, 21, 22, 23, 24, 25, 26, 27, 28, 29, 30, 31, 32, 33, 34, 35, 36, 37, 38, 39, 40, 41, 42, 43, 44, 45, 46, 47, 48, 49, 50, 51, 52, 53, 54, 55, 56, 57, 58, 59, 60, 61, 62, 63, 64, 65, 66, 67, 68, 69, 70, 71, 72, 73, 74, 75, 76, 77, 78, 79, 80, 81, 82, 83, 84, 85, 86, 87, 88, 89, 90, 91, 92, 93, 94, 95, 96, 97, 98, 99, 100, 101, 102, 103, 104, 105, 106, 107, 108, 109, 110, 111, 112, 113, 114, 115, 116, 117, 118, 119, 120, 121, 122, 123, 124, 125, 126, 127, 128, 129, 130, 131, 132, 133, 134, 135, 136, 137, 138, 139, 140, 141, 142, 143, 144, 145, 146, 147, 148, 149, 150, 151, 152, 153, 154, 155, 156, 157, 158, 159], 1.0, 'REPLACE')
_vg = ob_lantern.vertex_groups.new(name='Head')
_vg = ob_lantern.vertex_groups.new(name='Shoulder_R')
_vg = ob_lantern.vertex_groups.new(name='UpperArm_R')
_vg = ob_lantern.vertex_groups.new(name='Forearm_R')
_vg = ob_lantern.vertex_groups.new(name='Thumb_R')
_vg = ob_lantern.vertex_groups.new(name='Palm_R')
_vg = ob_lantern.vertex_groups.new(name='Finger_R')
_m = ob_lantern.modifiers.new('Armature', 'ARMATURE')
_m.object = ob_armature
ob_armature.location = (0.0, 0.0, 0.0)
ob_empty.location = (0.0, 0.0, 0.0)
ob_empty.rotation_euler = (0.0, -0.0, 6.283)
ob_area_003.location = (2.754, 3.195, 0.132)
ob_area_003.rotation_euler = (1.809, 0.5956, -3.745)
ob_area_004.location = (3.05, 2.672, 4.121)
ob_area_004.rotation_euler = (0.4755, 0.7725, 1.215)
ob_area_004.scale = (2.784, 2.784, 2.784)

# ---- collection membership
col_collection.objects.link(ob_creature)
col_collection.objects.link(ob_area)
col_collection.objects.link(ob_area_001)
col_collection.objects.link(ob_area_002)
col_collection.objects.link(ob_camera)
col_collection.objects.link(ob_cube)
col_collection.objects.link(ob_lantern)
col_collection.objects.link(ob_armature)
col_collection.objects.link(ob_empty)
col_collection.objects.link(ob_area_003)
col_collection.objects.link(ob_area_004)

# ---- scene / render settings (as saved in the file)
scene.camera = ob_camera
scene.frame_start = 0; scene.frame_end = 180; scene.frame_set(180)
scene.render.engine = 'BLENDER_EEVEE_NEXT'
scene.render.image_settings.file_format = 'FFMPEG'
scene.render.image_settings.color_mode = 'RGB'
scene.render.resolution_x = 720
scene.render.resolution_y = 720
scene.render.fps = 60
scene.render.bake_bias = 0.0
scene.render.bake_samples = 0
scene.cycles.sampling_pattern = 'TABULATED_SOBOL'
scene.eevee.taa_samples = 8
scene.eevee.taa_render_samples = 8
scene.eevee.use_volume_custom_range = False
bpy.context.view_layer.update()
